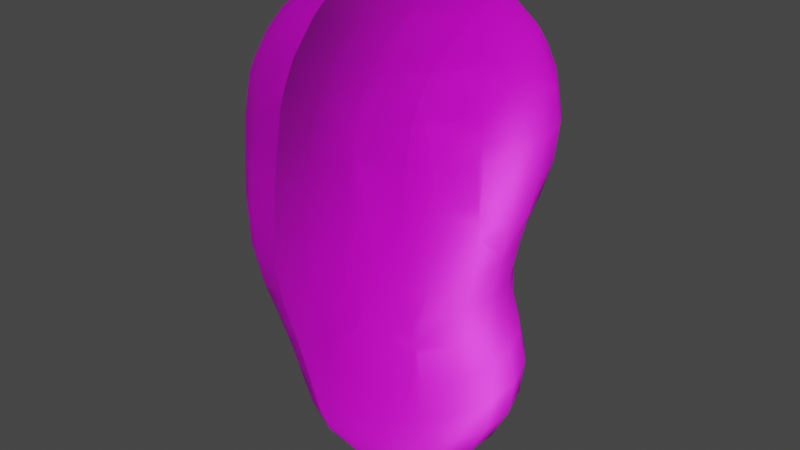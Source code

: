 # Source: 4.blend  (saved by Blender 2.93.20; exported with 4.5.12 LTS)
import bpy
from mathutils import Matrix  # noqa: F401  (used for matrix-valued properties, if any)

bpy.ops.wm.read_factory_settings(use_empty=True)
scene = bpy.context.scene
scene.name = 'Scene'

# ---- collections
col_collection = bpy.data.collections.new('Collection'); scene.collection.children.link(col_collection)

# ---- images (referenced by path relative to the original .blend; pixels are not part of the script)
import os
ASSET_DIR = os.environ.get("B2B_ASSET_DIR", "")  # directory of the original .blend (textures are referenced by path, not embedded)
HERE = os.path.dirname(os.path.abspath(__file__))  # packed textures are extracted next to this script under _unpacked/

def load_image(name, relpath, width, height, colorspace="sRGB"):
    """Load a texture the original file referenced (path relative to the .blend, or extracted next to this script)."""
    p = next((c for c in (os.path.join(HERE, relpath), os.path.join(ASSET_DIR, relpath)) if relpath and os.path.exists(c)), "")
    if p:
        img = bpy.data.images.load(p, check_existing=True)
        img.name = name
    else:  # same state as the original file: an image datablock whose file is absent (Cycles renders it pink)
        img = bpy.data.images.new(name, width, height)
        img.source = "FILE"
        img.filepath = "//" + (relpath or name)
    img.colorspace_settings.name = colorspace
    return img
img_material_001_normal_jpeg = load_image('Material.001_normal.jpeg', 'Material.001_normal.jpeg', 1024, 1024, 'sRGB')
img_material_001_metallic_jpeg = load_image('Material.001_metallic.jpeg', 'Material.001_metallic.jpeg', 1024, 1024, 'sRGB')
img_material_001_albedo_jpeg = load_image('Material.001_albedo.jpeg', 'Material.001_albedo.jpeg', 1024, 1024, 'sRGB')

# ---- materials (node trees are filled in below, after node groups)
mat_material_002 = bpy.data.materials.new('Material.002')
mat_material_002.use_transparent_shadow = False
mat_material_002.roughness = 0.5291

# ---- material node trees
mat_material_002.use_nodes = True; mat_material_002.node_tree.nodes.clear()
_N = mat_material_002.node_tree.nodes; _L = mat_material_002.node_tree.links
n0 = _N.new('ShaderNodeBsdfPrincipled'); n0.name = 'Principled BSDF'; n0.location = (10, 300)
n0.distribution = 'GGX'
n0.subsurface_method = 'BURLEY'
n0.inputs[2].default_value = 0.5291
n0.inputs[3].default_value = 1.45
n0.inputs[27].default_value = (0.0, 0.0, 0.0, 1.0)
n0.inputs[28].default_value = 1.0
n1 = _N.new('ShaderNodeNormalMap'); n1.name = 'Normal Map'; n1.location = (-300, -300)
n1.label = 'Normal/Map'
n2 = _N.new('ShaderNodeTexImage'); n2.name = 'Image Texture'; n2.location = (-600, -900)
n2.image = img_material_001_normal_jpeg
n3 = _N.new('ShaderNodeOutputMaterial'); n3.name = 'Material Output'; n3.location = (300, 300)
n4 = _N.new('ShaderNodeTexImage'); n4.name = 'Image Texture.001'; n4.location = (-738, 139)
n4.image = img_material_001_metallic_jpeg
n4.projection = 'SPHERE'
n5 = _N.new('ShaderNodeTexImage'); n5.name = 'Image Texture.002'; n5.location = (-618, 426)
n5.image = img_material_001_albedo_jpeg
n5.projection = 'SPHERE'
_L.new(n0.outputs[0], n3.inputs[0])
_L.new(n1.outputs[0], n0.inputs[5])
_L.new(n2.outputs[0], n1.inputs[1])
_L.new(n4.outputs[0], n0.inputs[1])
_L.new(n5.outputs[0], n0.inputs[0])
n3.is_active_output = True

# ---- world
world_world = bpy.data.worlds.new('World'); scene.world = world_world
world_world.use_nodes = True; world_world.node_tree.nodes.clear()
_N = world_world.node_tree.nodes; _L = world_world.node_tree.links
n0 = _N.new('ShaderNodeOutputWorld'); n0.name = 'World Output'; n0.location = (300, 300)
n1 = _N.new('ShaderNodeBackground'); n1.name = 'Background'; n1.location = (10, 300)
n1.inputs[0].default_value = (0.05088, 0.05088, 0.05088, 1.0)
_L.new(n1.outputs[0], n0.inputs[0])
n0.is_active_output = True
world_world.color = (0.05088, 0.05088, 0.05088)
world_world.use_sun_shadow = False
world_world.sun_shadow_jitter_overblur = 0.0

# ---- meshes
me_meshid0_name_001 = bpy.data.meshes.new('meshId0_name.001')
me_meshid0_name_001.from_pydata([(0.002247, 0.3671, -0.9373), (0.01878, 0.3671, -0.9204), (0.01878, 0.3469, -0.9373), (0.01878, 0.3883, -0.8923), (-0.02624, 0.389, -0.9373), (-0.02624, 0.4121, -0.906), (-0.01284, 0.4121, -0.8923), (-0.02624, 0.4191, -0.8923), (0.00846, 0.4121, -0.8473), (-0.02624, 0.4317, -0.8473), (0.007686, 0.4121, -0.8022), (-0.02624, 0.4312, -0.8022), (0.01878, 0.404, -0.8473), (0.01878, 0.4034, -0.8022), (-0.01582, 0.4121, -0.7572), (0.01878, 0.3862, -0.7572), (-0.02624, 0.4121, -0.7471), (-0.02624, 0.3855, -0.7122), (-0.001974, 0.3671, -0.7122), (0.01878, 0.3671, -0.7326), (-0.02624, 0.4174, -0.7572), (-0.07125, 0.4121, -0.7247), (-0.07125, 0.4307, -0.7572), (-0.07125, 0.4435, -0.8022), (-0.1163, 0.4435, -0.8022), (-0.1163, 0.4307, -0.7572), (-0.07125, 0.4439, -0.8473), (-0.1163, 0.4439, -0.8473), (-0.07125, 0.4322, -0.8923), (-0.1163, 0.4322, -0.8923), (-0.07125, 0.4121, -0.9283), (-0.1163, 0.4121, -0.9283), (-0.07125, 0.4052, -0.9373), (-0.1163, 0.4052, -0.9373), (-0.07125, 0.3671, -0.9714), (-0.1163, 0.3671, -0.9714), (-0.07125, 0.3479, -0.9823), (-0.1163, 0.3479, -0.9823), (-0.07125, 0.3221, -0.9925), (-0.1163, 0.3221, -0.9925), (-0.07125, 0.2771, -1.0), (-0.1163, 0.2771, -1.0), (-0.07125, 0.232, -0.9955), (-0.1163, 0.232, -0.9955), (-0.07125, 0.1952, -0.9823), (-0.1163, 0.1952, -0.9823), (-0.07125, 0.187, -0.9785), (-0.1163, 0.187, -0.9785), (-0.07125, 0.142, -0.9566), (-0.1163, 0.142, -0.9565), (-0.07125, 0.097, -0.9434), (-0.1163, 0.097, -0.9418), (-0.07125, 0.05199, -0.9433), (-0.1163, 0.05199, -0.9397), (-0.07125, 0.00698, -0.9543), (-0.1163, 0.00698, -0.9484), (-0.07125, -0.03803, -0.9635), (-0.1163, -0.03803, -0.9577), (-0.07125, -0.08304, -0.958), (-0.1163, -0.08304, -0.952), (-0.07125, -0.1249, -0.9373), (-0.1163, -0.1146, -0.9373), (-0.07125, -0.1281, -0.935), (-0.1163, -0.1281, -0.9276), (-0.07125, -0.1645, -0.8923), (-0.1163, -0.1579, -0.8923), (-0.07125, -0.1731, -0.8731), (-0.1163, -0.1731, -0.8512), (-0.07125, -0.1798, -0.8473), (-0.1163, -0.1739, -0.8473), (-0.07125, -0.1792, -0.8022), (-0.1163, -0.1733, -0.8022), (-0.07125, -0.1731, -0.7798), (-0.1163, -0.1731, -0.8014), (-0.07125, -0.1625, -0.7572), (-0.1163, -0.1558, -0.7572), (-0.07125, -0.1281, -0.7181), (-0.1163, -0.1281, -0.7255), (-0.07125, -0.1198, -0.7122), (-0.1163, -0.1087, -0.7122), (-0.07125, -0.08304, -0.695), (-0.1163, -0.08304, -0.7011), (-0.07125, -0.03803, -0.6843), (-0.1163, -0.03803, -0.689), (-0.07125, 0.00698, -0.6737), (-0.1163, 0.00698, -0.6767), (-0.07125, 0.03336, -0.6672), (-0.1163, 0.03988, -0.6672), (-0.07125, 0.05199, -0.662), (-0.1163, 0.05199, -0.6633), (-0.07125, 0.097, -0.6488), (-0.1163, 0.097, -0.6489), (-0.07125, 0.142, -0.6406), (-0.1163, 0.142, -0.6406), (-0.07125, 0.187, -0.6405), (-0.1163, 0.187, -0.6405), (-0.07125, 0.232, -0.6456), (-0.1163, 0.232, -0.6456), (-0.07125, 0.2771, -0.6519), (-0.1163, 0.2771, -0.6519), (-0.07125, 0.3221, -0.6605), (-0.1163, 0.3221, -0.6605), (-0.07125, 0.3401, -0.6672), (-0.1163, 0.3401, -0.6672), (-0.07125, 0.3671, -0.6816), (-0.1163, 0.3671, -0.6816), (-0.07125, 0.4022, -0.7122), (-0.1163, 0.4022, -0.7122), (-0.1163, 0.4121, -0.7247), (-0.1163, 0.4022, -0.7122), (-0.1163, 0.4121, -0.7247), (-0.1613, 0.4121, -0.7471), (-0.1613, 0.3855, -0.7122), (-0.1163, 0.4307, -0.7572), (-0.1613, 0.4174, -0.7572), (-0.1717, 0.4121, -0.7572), (-0.1613, 0.4312, -0.8022), (-0.1952, 0.4121, -0.8022), (-0.2063, 0.4034, -0.8022), (-0.2063, 0.3862, -0.7572), (-0.196, 0.4121, -0.8473), (-0.2063, 0.404, -0.8473), (-0.2389, 0.3671, -0.8473), (-0.2384, 0.3671, -0.8022), (-0.2513, 0.3448, -0.8473), (-0.2513, 0.3437, -0.8022), (-0.2248, 0.3671, -0.8923), (-0.2479, 0.3221, -0.8923), (-0.2513, 0.3221, -0.8833), (-0.2513, 0.3097, -0.8923), (-0.2194, 0.3221, -0.9373), (-0.2291, 0.2771, -0.9373), (-0.2513, 0.2771, -0.9023), (-0.2232, 0.232, -0.9373), (-0.251, 0.232, -0.8923), (-0.2513, 0.2337, -0.8923), (-0.2365, 0.187, -0.8923), (-0.2063, 0.195, -0.9373), (-0.2063, 0.187, -0.933), (-0.2187, 0.142, -0.8923), (-0.2063, 0.142, -0.9078), (-0.2063, 0.1155, -0.8923), (-0.1613, 0.1326, -0.9373), (-0.1613, 0.097, -0.9243), (-0.199, 0.097, -0.8923), (-0.1697, 0.142, -0.9373), (-0.1898, 0.05199, -0.8923), (-0.1613, 0.05199, -0.9188), (-0.2063, 0.097, -0.8828), (-0.2063, 0.05199, -0.8672), (-0.1916, 0.00698, -0.8923), (-0.2063, 0.00698, -0.8643), (-0.1968, -0.03803, -0.8923), (-0.2063, -0.03803, -0.8709), (-0.1905, -0.08304, -0.8923), (-0.2063, -0.08304, -0.8481), (-0.1629, -0.1281, -0.8923), (-0.1831, -0.1281, -0.8473), (-0.2063, -0.08353, -0.8473), (-0.1613, -0.08304, -0.9272), (-0.1613, -0.1281, -0.8943), (-0.1613, -0.1297, -0.8923), (-0.1824, -0.1281, -0.8022), (-0.2058, -0.08304, -0.8022), (-0.2063, -0.08304, -0.8054), (-0.2063, -0.0813, -0.8022), (-0.1884, -0.08304, -0.7572), (-0.1989, -0.03803, -0.7572), (-0.2063, -0.03803, -0.7749), (-0.2063, 0.00229, -0.7572), (-0.2168, 0.00698, -0.8022), (-0.2132, -0.03803, -0.8022), (-0.2072, 0.00698, -0.7572), (-0.2172, 0.05199, -0.7572), (-0.2233, 0.05199, -0.8022), (-0.2311, 0.097, -0.7572), (-0.2351, 0.097, -0.8022), (-0.2436, 0.142, -0.7572), (-0.2486, 0.142, -0.8022), (-0.2496, 0.187, -0.7572), (-0.2513, 0.187, -0.7637), (-0.2513, 0.1545, -0.8022), (-0.2513, 0.2112, -0.7572), (-0.2283, 0.187, -0.7122), (-0.2279, 0.232, -0.7122), (-0.2513, 0.232, -0.7541), (-0.2262, 0.2771, -0.7122), (-0.2513, 0.2771, -0.7508), (-0.2162, 0.3221, -0.7122), (-0.2463, 0.3221, -0.7572), (-0.2513, 0.3026, -0.7572), (-0.223, 0.3671, -0.7572), (-0.2063, 0.3413, -0.7122), (-0.2063, 0.3671, -0.7326), (-0.2063, 0.3221, -0.7024), (-0.1613, 0.3221, -0.6732), (-0.1613, 0.3671, -0.6964), (-0.1855, 0.3671, -0.7122), (-0.1613, 0.2972, -0.6672), (-0.2063, 0.2771, -0.6923), (-0.1674, 0.2771, -0.6672), (-0.1613, 0.2771, -0.6643), (-0.1778, 0.232, -0.6672), (-0.1613, 0.232, -0.6585), (-0.1841, 0.187, -0.6672), (-0.1613, 0.187, -0.654), (-0.1818, 0.142, -0.6672), (-0.1613, 0.142, -0.6549), (-0.1654, 0.097, -0.6672), (-0.1613, 0.097, -0.6647), (-0.1613, 0.09015, -0.6672), (-0.2063, 0.097, -0.7044), (-0.2063, 0.08306, -0.7122), (-0.1941, 0.05199, -0.7122), (-0.1613, 0.05199, -0.6818), (-0.2063, 0.05199, -0.731), (-0.1782, 0.00698, -0.7122), (-0.2063, 0.00698, -0.7552), (-0.1303, 0.05199, -0.6672), (-0.2118, 0.097, -0.7122), (-0.2063, 0.142, -0.6887), (-0.2063, 0.232, -0.6884), (-0.2063, 0.187, -0.6854), (-0.1453, 0.3221, -0.6672), (-0.2513, 0.3221, -0.7697), (-0.2596, 0.3221, -0.8022), (-0.267, 0.2771, -0.8022), (-0.2543, 0.2771, -0.7572), (-0.2635, 0.232, -0.8022), (-0.2527, 0.232, -0.7572), (-0.2675, 0.2771, -0.8473), (-0.2631, 0.232, -0.8473), (-0.2531, 0.187, -0.8473), (-0.2573, 0.187, -0.8022), (-0.2513, 0.1802, -0.8473), (-0.2513, 0.187, -0.8539), (-0.2513, 0.232, -0.8914), (-0.2558, 0.2771, -0.8923), (-0.26, 0.3221, -0.8473), (-0.2243, 0.142, -0.7122), (-0.241, 0.142, -0.8473), (-0.2255, 0.097, -0.8473), (-0.2151, 0.05199, -0.8473), (-0.2122, 0.00698, -0.8473), (-0.1613, -0.08304, -0.7259), (-0.1613, -0.03948, -0.7122), (-0.1618, -0.03803, -0.7122), (-0.1613, -0.1269, -0.7572), (-0.1613, -0.03803, -0.7118), (-0.1613, 0.00698, -0.6976), (-0.1416, -0.08304, -0.7122), (-0.2126, -0.03803, -0.8473), (-0.2065, -0.08304, -0.8473), (-0.1613, -0.1501, -0.8473), (-0.1613, -0.1493, -0.8022), (-0.1613, -0.1281, -0.7587), (-0.1186, -0.1731, -0.8473), (-0.1168, -0.1731, -0.8022), (-0.1613, -0.03803, -0.9342), (-0.1571, -0.03803, -0.9373), (-0.1474, -0.08304, -0.9373), (-0.1613, 0.00698, -0.9249), (-0.1324, 0.097, -0.9373), (-0.1237, 0.05199, -0.9373), (-0.1613, 0.142, -0.9421), (-0.2063, 0.232, -0.9545), (-0.1613, 0.2297, -0.9823), (-0.1613, 0.187, -0.9649), (-0.2017, 0.187, -0.9373), (-0.1627, 0.232, -0.9823), (-0.2063, 0.2771, -0.9604), (-0.1732, 0.2771, -0.9823), (-0.1613, 0.2771, -0.9879), (-0.1613, 0.232, -0.983), (-0.1613, 0.3136, -0.9823), (-0.2063, 0.3671, -0.9204), (-0.2063, 0.3469, -0.9373), (-0.2063, 0.3883, -0.8923), (-0.1613, 0.389, -0.9373), (-0.1898, 0.3671, -0.9373), (-0.1747, 0.4121, -0.8923), (-0.1613, 0.4121, -0.906), (-0.1613, 0.4191, -0.8923), (-0.1613, 0.4317, -0.8473), (-0.2063, 0.3221, -0.9506), (-0.1613, 0.3671, -0.9567), (-0.1613, 0.3221, -0.9799), (-0.02624, 0.3671, -0.6964), (-0.1163, 0.3671, -0.6816), (-0.02624, 0.3221, -0.6732), (-0.04225, 0.3221, -0.6672), (-0.02624, 0.2972, -0.6672), (0.01878, 0.2771, -0.6923), (0.01878, 0.3221, -0.7024), (-0.02012, 0.2771, -0.6672), (-0.009742, 0.232, -0.6672), (0.01878, 0.232, -0.6884), (-0.003406, 0.187, -0.6672), (0.01878, 0.187, -0.6854), (-0.005747, 0.142, -0.6672), (0.01878, 0.142, -0.6887), (-0.02132, 0.097, -0.6672), (0.01878, 0.097, -0.7023), (0.01878, 0.06525, -0.7122), (-0.02624, 0.0874, -0.6672), (-0.02624, 0.05199, -0.677), (0.01629, 0.05199, -0.7122), (0.009595, 0.00698, -0.7122), (-0.02624, 0.00698, -0.6869), (0.002604, -0.03803, -0.7122), (-0.02624, -0.03803, -0.6953), (-0.0116, -0.08304, -0.7122), (-0.02624, -0.08304, -0.7049), (-0.02624, -0.1007, -0.7122), (0.01878, -0.1143, -0.7572), (0.01878, -0.08304, -0.7359), (-0.02624, -0.1281, -0.7304), (0.006976, -0.1281, -0.7572), (-0.02624, -0.1514, -0.7572), (0.01878, -0.1398, -0.8022), (0.01878, -0.1281, -0.7748), (-0.02624, -0.1696, -0.8022), (-0.02624, -0.1702, -0.8473), (0.01878, -0.1406, -0.8473), (0.009789, -0.1281, -0.8923), (0.01878, -0.1281, -0.8782), (-0.02624, -0.1536, -0.8923), (0.01878, -0.1177, -0.8923), (0.05335, -0.08304, -0.8473), (0.02998, -0.1281, -0.8473), (0.0374, -0.08304, -0.8923), (0.04366, -0.03803, -0.8923), (0.05895, -0.03803, -0.8473), (0.01878, -0.03803, -0.9249), (0.01878, -0.08304, -0.9171), (0.01878, 0.00698, -0.9117), (0.03356, 0.00698, -0.8923), (-0.005688, -0.08304, -0.9373), (0.003987, -0.03803, -0.9373), (-0.02624, -0.03803, -0.954), (-0.02624, -0.08304, -0.9481), (-0.02624, 0.00698, -0.9439), (-0.01328, 0.00698, -0.9373), (-0.02624, 0.02525, -0.9373), (-0.02624, -0.1075, -0.9373), (0.05839, -0.03803, -0.8022), (0.05271, -0.08304, -0.8022), (0.05145, 0.00698, -0.8473), (0.05357, 0.00698, -0.8022), (0.04119, 0.00698, -0.7572), (0.04209, -0.03803, -0.7572), (0.04975, 0.05199, -0.8022), (0.04143, 0.05199, -0.7572), (0.05208, 0.097, -0.8022), (0.04677, 0.097, -0.7572), (0.06115, 0.142, -0.8022), (0.05606, 0.142, -0.7572), (0.06213, 0.187, -0.7572), (0.06379, 0.1545, -0.8022), (0.06379, 0.187, -0.7637), (0.06379, 0.2112, -0.7572), (0.04039, 0.232, -0.7122), (0.04084, 0.187, -0.7122), (0.06379, 0.232, -0.7541), (0.06379, 0.2771, -0.7508), (0.0387, 0.2771, -0.7122), (0.06514, 0.232, -0.7572), (0.06683, 0.2771, -0.7572), (0.06379, 0.3026, -0.7572), (0.07948, 0.2771, -0.8022), (0.07204, 0.3221, -0.8022), (0.06379, 0.3221, -0.7697), (0.06379, 0.3437, -0.8022), (0.07252, 0.3221, -0.8473), (0.06379, 0.3448, -0.8473), (0.06379, 0.3221, -0.8833), (0.06036, 0.3221, -0.8923), (0.0373, 0.3671, -0.8923), (0.0514, 0.3671, -0.8473), (0.06379, 0.3097, -0.8923), (0.04154, 0.2771, -0.9373), (0.03192, 0.3221, -0.9373), (0.06379, 0.2771, -0.9023), (0.06833, 0.2771, -0.8923), (0.06379, 0.2337, -0.8923), (0.07994, 0.2771, -0.8473), (0.07556, 0.232, -0.8473), (0.06379, 0.232, -0.8914), (0.06556, 0.187, -0.8473), (0.06379, 0.187, -0.8539), (0.06379, 0.1802, -0.8473), (0.06977, 0.187, -0.8022), (0.07598, 0.232, -0.8022), (0.04896, 0.187, -0.8923), (0.06344, 0.232, -0.8923), (0.01878, 0.187, -0.933), (0.01878, 0.195, -0.9373), (0.03573, 0.232, -0.9373), (0.01878, 0.232, -0.9545), (0.01878, 0.2771, -0.9604), (-0.02478, 0.232, -0.9823), (-0.01436, 0.2771, -0.9823), (0.01878, 0.3221, -0.9506), (-0.02624, 0.3136, -0.9823), (-0.02624, 0.3221, -0.9799), (-0.02624, 0.2771, -0.9879), (-0.03233, 0.3221, -0.9823), (-0.02624, 0.232, -0.983), (-0.02624, 0.2297, -0.9823), (0.01421, 0.187, -0.9373), (-0.02624, 0.187, -0.9649), (-0.01738, 0.142, -0.9373), (-0.02624, 0.142, -0.9423), (-0.02624, 0.1303, -0.9373), (0.01878, 0.142, -0.9081), (0.01878, 0.097, -0.893), (-0.02624, 0.097, -0.9295), (0.01878, 0.05199, -0.8947), (-0.02624, 0.05199, -0.9307), (0.01937, 0.097, -0.8923), (0.02071, 0.05199, -0.8923), (-0.04313, 0.05199, -0.9373), (-0.04543, 0.097, -0.9373), (0.03146, 0.142, -0.8923), (0.05362, 0.142, -0.8473), (0.0442, 0.097, -0.8473), (0.05085, 0.3671, -0.8022), (0.03546, 0.3671, -0.7572), (0.0588, 0.3221, -0.7572), (0.01878, 0.3413, -0.7122), (0.02869, 0.3221, -0.7122), (0.03677, 0.142, -0.7122), (0.02613, 0.097, -0.7122), (0.04375, 0.05199, -0.8473), (0.01878, 0.05199, -0.7154), (0.01878, 0.00698, -0.722), (0.03528, -0.08304, -0.7572), (0.02924, -0.1281, -0.8022), (0.01878, -0.03803, -0.7263), (-0.02624, -0.1281, -0.9227), (-0.03638, -0.1731, -0.8022), (-0.03457, -0.1731, -0.8473), (-0.02624, 0.097, -0.6642), (-0.04956, 0.05199, -0.6672), (-0.02624, 0.142, -0.6549), (-0.02624, 0.187, -0.654), (-0.02624, 0.232, -0.6585), (-0.02624, 0.2771, -0.6643), (-0.1163, 0.3401, -0.6672), (-0.1163, 0.3221, -0.6605), (-0.1163, 0.2771, -0.6519), (-0.1163, 0.232, -0.6456), (-0.1163, 0.187, -0.6405), (-0.1163, 0.142, -0.6406), (-0.1163, 0.097, -0.6489), (-0.1163, 0.05199, -0.6633), (-0.1163, 0.03988, -0.6672), (-0.1163, 0.00698, -0.6767), (-0.1163, -0.03803, -0.689), (-0.1163, -0.08304, -0.7011), (-0.1163, -0.1087, -0.7122), (-0.1601, -0.1281, -0.7572), (-0.1163, -0.1281, -0.7255), (-0.1163, -0.1558, -0.7572), (-0.1163, -0.1739, -0.8473), (-0.1163, -0.1731, -0.8512), (-0.1163, -0.1579, -0.8923), (-0.1163, -0.1281, -0.9276), (-0.1163, -0.08304, -0.952), (-0.1163, -0.1146, -0.9373), (-0.1163, -0.03803, -0.9577), (-0.1424, 0.00698, -0.9373), (-0.1163, 0.00698, -0.9484), (-0.1163, 0.05199, -0.9397), (-0.1163, 0.097, -0.9418), (-0.1163, 0.142, -0.9565), (-0.1163, 0.187, -0.9785), (-0.1163, 0.1952, -0.9823), (-0.1163, 0.232, -0.9955), (-0.1163, 0.2771, -1.0), (-0.1163, 0.3221, -0.9925), (-0.1552, 0.3221, -0.9823), (-0.1163, 0.3479, -0.9823), (-0.02624, 0.3671, -0.9567), (-0.1163, 0.3671, -0.9714), (-0.1163, 0.4052, -0.9373), (-0.1163, 0.4121, -0.9283), (-0.1163, 0.4322, -0.8923), (-0.1163, 0.4439, -0.8473), (-0.1163, 0.4435, -0.8022)], [], [(0, 1, 2), (4, 3, 1), (1, 0, 4), (4, 5, 6), (6, 3, 4), (6, 5, 7), (9, 8, 6), (6, 7, 9), (11, 10, 8), (8, 9, 11), (13, 12, 8), (8, 10, 13), (15, 13, 10), (10, 14, 15), (17, 15, 14), (14, 16, 17), (17, 18, 19), (19, 15, 17), (16, 14, 20), (22, 21, 16), (16, 20, 22), (22, 20, 11), (11, 23, 22), (25, 22, 23), (23, 24, 25), (24, 23, 26), (26, 27, 24), (27, 26, 28), (28, 29, 27), (29, 28, 30), (30, 31, 29), (33, 31, 30), (30, 32, 33), (33, 32, 34), (34, 35, 33), (37, 35, 34), (34, 36, 37), (37, 36, 38), (38, 39, 37), (41, 39, 38), (38, 40, 41), (43, 41, 40), (40, 42, 43), (45, 43, 42), (42, 44, 45), (45, 44, 46), (46, 47, 45), (49, 47, 46), (46, 48, 49), (51, 49, 48), (48, 50, 51), (53, 51, 50), (50, 52, 53), (55, 53, 52), (52, 54, 55), (57, 55, 54), (54, 56, 57), (59, 57, 56), (56, 58, 59), (61, 59, 58), (58, 60, 61), (61, 60, 62), (62, 63, 61), (65, 63, 62), (62, 64, 65), (65, 64, 66), (66, 67, 65), (69, 67, 66), (66, 68, 69), (71, 69, 68), (68, 70, 71), (71, 70, 72), (72, 73, 71), (75, 73, 72), (72, 74, 75), (75, 74, 76), (76, 77, 75), (79, 77, 76), (76, 78, 79), (79, 78, 80), (80, 81, 79), (81, 80, 82), (82, 83, 81), (83, 82, 84), (84, 85, 83), (87, 85, 84), (84, 86, 87), (87, 86, 88), (88, 89, 87), (89, 88, 90), (90, 91, 89), (91, 90, 92), (92, 93, 91), (93, 92, 94), (94, 95, 93), (95, 94, 96), (96, 97, 95), (97, 96, 98), (98, 99, 97), (99, 98, 100), (100, 101, 99), (103, 101, 100), (100, 102, 103), (103, 102, 104), (104, 105, 103), (107, 105, 104), (104, 106, 107), (107, 106, 21), (21, 108, 107), (112, 109, 110), (110, 111, 112), (114, 111, 110), (110, 113, 114), (115, 111, 114), (114, 116, 117), (117, 115, 114), (119, 115, 117), (117, 118, 119), (118, 117, 120), (120, 121, 118), (118, 121, 122), (122, 123, 118), (125, 123, 122), (122, 124, 125), (124, 126, 127), (127, 128, 124), (122, 126, 124), (128, 127, 129), (129, 130, 131), (131, 132, 129), (127, 130, 129), (135, 131, 133), (133, 134, 135), (132, 131, 135), (137, 136, 134), (134, 133, 137), (138, 136, 137), (140, 139, 136), (136, 138, 140), (139, 140, 141), (141, 142, 143), (143, 144, 141), (141, 140, 145), (145, 142, 141), (147, 146, 144), (144, 143, 147), (149, 148, 144), (144, 146, 149), (151, 149, 146), (146, 150, 151), (153, 151, 150), (150, 152, 153), (155, 153, 152), (152, 154, 155), (158, 154, 156), (156, 157, 158), (155, 154, 158), (160, 156, 154), (154, 159, 160), (156, 160, 161), (158, 162, 163), (163, 164, 158), (157, 162, 158), (164, 163, 165), (165, 166, 167), (167, 168, 165), (163, 166, 165), (168, 167, 169), (169, 170, 171), (171, 168, 169), (172, 170, 169), (172, 173, 174), (174, 170, 172), (173, 175, 176), (176, 174, 173), (175, 177, 178), (178, 176, 175), (181, 177, 179), (179, 180, 181), (178, 177, 181), (180, 179, 182), (182, 183, 184), (184, 185, 182), (179, 183, 182), (185, 184, 186), (186, 187, 185), (190, 186, 188), (188, 189, 190), (187, 186, 190), (192, 191, 189), (189, 188, 192), (193, 191, 192), (191, 193, 119), (188, 194, 192), (192, 195, 196), (196, 197, 192), (194, 195, 192), (197, 196, 112), (199, 198, 195), (195, 194, 199), (200, 198, 199), (200, 201, 198), (203, 201, 200), (200, 202, 203), (205, 203, 202), (202, 204, 205), (207, 205, 204), (204, 206, 207), (209, 207, 206), (206, 208, 209), (209, 208, 210), (212, 210, 208), (208, 211, 212), (212, 213, 214), (214, 210, 212), (215, 213, 212), (217, 216, 213), (213, 215, 217), (214, 218, 210), (211, 219, 212), (211, 208, 206), (206, 220, 211), (222, 204, 202), (202, 221, 222), (223, 195, 198), (197, 193, 192), (189, 224, 190), (190, 225, 226), (226, 227, 190), (224, 225, 190), (225, 224, 125), (229, 227, 226), (226, 228, 229), (228, 226, 230), (230, 231, 228), (233, 228, 231), (231, 232, 233), (181, 233, 232), (232, 234, 181), (232, 235, 234), (235, 232, 231), (231, 236, 235), (135, 231, 230), (230, 237, 135), (236, 231, 135), (226, 225, 238), (238, 230, 226), (227, 187, 190), (221, 199, 186), (186, 184, 221), (185, 187, 227), (227, 229, 185), (222, 221, 184), (184, 183, 222), (220, 222, 183), (183, 239, 220), (185, 229, 182), (182, 228, 233), (233, 180, 182), (229, 228, 182), (239, 183, 179), (179, 177, 239), (180, 233, 181), (176, 178, 240), (240, 241, 176), (219, 239, 177), (177, 175, 219), (174, 176, 241), (241, 242, 174), (212, 175, 173), (173, 215, 212), (219, 175, 212), (170, 174, 242), (242, 243, 170), (217, 215, 173), (173, 172, 217), (217, 172, 169), (245, 167, 166), (166, 244, 245), (246, 167, 245), (244, 166, 247), (248, 246, 245), (248, 249, 216), (216, 246, 248), (244, 250, 245), (168, 171, 165), (165, 251, 252), (252, 164, 165), (171, 251, 165), (254, 162, 157), (157, 253, 254), (255, 162, 254), (254, 253, 256), (256, 257, 254), (247, 163, 162), (162, 255, 247), (166, 163, 247), (164, 252, 158), (252, 155, 158), (159, 154, 152), (152, 258, 159), (159, 258, 259), (259, 260, 159), (155, 252, 251), (251, 153, 155), (258, 152, 150), (150, 261, 258), (151, 243, 242), (242, 149, 151), (149, 242, 241), (241, 148, 149), (147, 143, 262), (262, 263, 147), (145, 264, 142), (144, 148, 141), (262, 143, 142), (234, 136, 139), (139, 240, 234), (235, 136, 234), (133, 265, 137), (137, 266, 267), (267, 268, 137), (137, 265, 269), (269, 266, 137), (265, 270, 271), (271, 269, 265), (273, 269, 271), (271, 272, 273), (272, 271, 274), (269, 273, 266), (235, 236, 134), (134, 136, 235), (268, 138, 137), (265, 133, 131), (131, 270, 265), (134, 236, 135), (237, 132, 135), (132, 237, 129), (276, 127, 126), (126, 275, 276), (130, 127, 276), (275, 126, 277), (277, 278, 279), (279, 275, 277), (277, 280, 281), (281, 278, 277), (281, 280, 282), (283, 282, 280), (280, 120, 283), (284, 130, 276), (276, 285, 286), (286, 284, 276), (279, 285, 276), (275, 279, 276), (128, 238, 124), (125, 189, 191), (191, 123, 125), (224, 189, 125), (121, 277, 126), (126, 122, 121), (119, 118, 123), (123, 191, 119), (116, 283, 120), (120, 117, 116), (106, 104, 287), (287, 17, 106), (112, 196, 288), (288, 109, 112), (102, 289, 287), (287, 104, 102), (290, 289, 102), (289, 290, 291), (291, 292, 293), (293, 289, 291), (294, 292, 291), (296, 292, 294), (294, 295, 296), (298, 296, 295), (295, 297, 298), (300, 298, 297), (297, 299, 300), (302, 300, 299), (299, 301, 302), (304, 303, 302), (302, 301, 304), (304, 305, 306), (306, 303, 304), (308, 307, 306), (306, 305, 308), (310, 309, 307), (307, 308, 310), (312, 311, 309), (309, 310, 312), (311, 312, 313), (313, 314, 315), (315, 311, 313), (313, 316, 317), (317, 314, 313), (317, 316, 318), (318, 319, 320), (320, 317, 318), (321, 319, 318), (321, 322, 323), (323, 319, 321), (322, 324, 325), (325, 323, 322), (326, 324, 322), (325, 324, 327), (327, 328, 329), (329, 325, 327), (330, 328, 327), (328, 330, 331), (331, 332, 328), (334, 333, 331), (331, 330, 334), (333, 335, 336), (336, 331, 333), (334, 337, 338), (338, 333, 334), (340, 339, 338), (338, 337, 340), (339, 341, 342), (342, 338, 339), (342, 341, 343), (340, 337, 344), (346, 328, 332), (332, 345, 346), (345, 332, 347), (347, 348, 345), (350, 345, 348), (348, 349, 350), (349, 348, 351), (351, 352, 349), (352, 351, 353), (353, 354, 352), (354, 353, 355), (355, 356, 354), (358, 357, 356), (356, 355, 358), (359, 357, 358), (357, 359, 360), (360, 361, 362), (362, 357, 360), (363, 361, 360), (363, 364, 365), (365, 361, 363), (363, 366, 367), (367, 364, 363), (364, 367, 368), (368, 369, 370), (370, 371, 368), (367, 369, 368), (371, 370, 372), (372, 370, 373), (373, 374, 372), (373, 375, 374), (374, 376, 377), (377, 378, 374), (375, 376, 374), (376, 375, 379), (379, 380, 381), (381, 376, 379), (382, 380, 379), (383, 382, 379), (382, 383, 384), (384, 385, 386), (386, 387, 384), (383, 385, 384), (389, 387, 386), (386, 388, 389), (389, 388, 390), (358, 390, 388), (388, 391, 358), (391, 388, 386), (386, 392, 391), (389, 393, 394), (394, 387, 389), (396, 394, 393), (393, 395, 396), (397, 394, 396), (398, 397, 396), (398, 399, 380), (380, 397, 398), (398, 400, 401), (401, 399, 398), (403, 402, 399), (399, 401, 403), (404, 402, 403), (401, 405, 403), (406, 404, 403), (407, 405, 401), (401, 400, 407), (407, 400, 408), (408, 396, 409), (409, 410, 408), (408, 400, 398), (398, 396, 408), (412, 410, 409), (409, 411, 412), (412, 411, 413), (413, 414, 415), (415, 416, 413), (411, 414, 413), (418, 416, 415), (415, 417, 418), (417, 415, 419), (419, 420, 417), (418, 421, 422), (422, 416, 418), (421, 418, 343), (415, 414, 423), (423, 419, 415), (425, 419, 423), (423, 424, 425), (416, 422, 413), (414, 411, 409), (409, 395, 414), (392, 386, 385), (385, 369, 392), (387, 394, 384), (372, 374, 378), (378, 426, 372), (372, 427, 428), (428, 371, 372), (426, 427, 372), (429, 428, 427), (427, 19, 429), (430, 428, 429), (293, 430, 429), (371, 428, 368), (366, 392, 369), (369, 367, 366), (366, 363, 360), (360, 391, 392), (392, 366, 360), (359, 391, 360), (391, 359, 358), (353, 425, 424), (424, 355, 353), (432, 354, 356), (356, 431, 432), (351, 433, 425), (425, 353, 351), (435, 349, 352), (352, 434, 435), (436, 346, 345), (345, 350, 436), (314, 437, 346), (346, 436, 314), (320, 437, 314), (315, 436, 350), (350, 438, 315), (334, 330, 327), (437, 329, 328), (328, 346, 437), (439, 324, 326), (319, 323, 329), (329, 437, 319), (321, 440, 441), (441, 322, 321), (437, 320, 319), (436, 315, 314), (315, 438, 309), (309, 311, 315), (438, 435, 307), (307, 309, 438), (435, 434, 306), (306, 307, 435), (301, 442, 304), (432, 302, 303), (443, 305, 304), (442, 301, 299), (299, 444, 442), (302, 432, 431), (431, 300, 302), (444, 299, 297), (297, 445, 444), (445, 297, 295), (295, 446, 445), (298, 362, 361), (361, 296, 298), (446, 295, 294), (294, 447, 446), (447, 294, 291), (292, 365, 430), (430, 293, 292), (289, 429, 18), (18, 287, 289), (293, 429, 289), (195, 448, 288), (288, 196, 195), (223, 448, 195), (100, 290, 102), (223, 449, 448), (198, 450, 449), (449, 223, 198), (201, 450, 198), (96, 446, 447), (447, 98, 96), (203, 451, 450), (450, 201, 203), (94, 445, 446), (446, 96, 94), (205, 452, 451), (451, 203, 205), (207, 453, 452), (452, 205, 207), (90, 442, 444), (444, 92, 90), (209, 454, 453), (453, 207, 209), (210, 455, 454), (454, 209, 210), (218, 455, 210), (443, 88, 86), (455, 218, 456), (249, 456, 218), (218, 214, 249), (457, 456, 249), (248, 458, 457), (457, 249, 248), (80, 312, 310), (310, 82, 80), (245, 459, 458), (458, 248, 245), (250, 459, 245), (78, 313, 312), (312, 80, 78), (459, 250, 460), (78, 76, 316), (316, 313, 78), (247, 460, 250), (250, 244, 247), (247, 461, 462), (462, 460, 247), (462, 461, 463), (74, 440, 321), (321, 318, 74), (72, 440, 74), (254, 463, 461), (461, 255, 254), (254, 257, 73), (73, 463, 254), (440, 72, 70), (73, 257, 71), (70, 68, 441), (441, 440, 70), (71, 257, 256), (256, 464, 71), (256, 465, 464), (64, 322, 441), (441, 66, 64), (326, 322, 64), (253, 466, 465), (465, 256, 253), (161, 466, 253), (64, 62, 439), (439, 326, 64), (161, 160, 467), (467, 466, 161), (60, 58, 340), (340, 344, 60), (260, 468, 469), (58, 56, 339), (339, 340, 58), (468, 260, 259), (259, 470, 468), (470, 259, 471), (471, 472, 470), (54, 421, 343), (343, 341, 54), (52, 421, 54), (472, 471, 263), (263, 473, 472), (473, 263, 262), (262, 474, 473), (50, 412, 413), (413, 422, 50), (48, 412, 50), (142, 475, 474), (474, 262, 142), (264, 475, 142), (264, 267, 476), (476, 475, 264), (44, 408, 410), (410, 46, 44), (266, 477, 476), (476, 267, 266), (44, 42, 407), (407, 408, 44), (266, 273, 478), (478, 477, 266), (42, 40, 405), (405, 407, 42), (273, 272, 479), (479, 478, 273), (274, 480, 479), (479, 272, 274), (481, 480, 274), (286, 481, 274), (480, 481, 482), (36, 483, 404), (404, 406, 36), (34, 483, 36), (286, 484, 482), (482, 481, 286), (285, 484, 286), (278, 485, 484), (484, 285, 278), (278, 281, 486), (486, 485, 278), (282, 487, 486), (486, 281, 282), (283, 488, 487), (487, 282, 283), (116, 489, 488), (488, 283, 116), (114, 113, 489), (489, 116, 114), (25, 108, 21), (21, 22, 25), (19, 18, 429), (287, 18, 17), (15, 427, 426), (426, 13, 15), (13, 426, 378), (378, 12, 13), (20, 14, 10), (10, 11, 20), (23, 11, 9), (9, 26, 23), (28, 7, 5), (5, 30, 28), (0, 483, 4), (12, 3, 6), (6, 8, 12), (377, 1, 3), (32, 30, 5), (5, 4, 32), (404, 0, 2), (2, 402, 404), (483, 0, 404), (381, 402, 2), (2, 377, 376), (376, 381, 2), (1, 377, 2), (399, 402, 381), (381, 380, 399), (395, 409, 396), (12, 378, 377), (377, 3, 12), (379, 373, 385), (385, 383, 379), (375, 373, 379), (390, 423, 393), (393, 389, 390), (424, 423, 390), (19, 427, 15), (368, 430, 365), (365, 364, 368), (428, 430, 368), (431, 356, 357), (357, 362, 431), (32, 4, 483), (483, 34, 32), (40, 406, 403), (403, 405, 40), (38, 406, 40), (26, 9, 7), (7, 28, 26), (106, 17, 16), (16, 21, 106), (88, 304, 442), (442, 90, 88), (443, 304, 88), (285, 279, 278), (270, 286, 274), (274, 271, 270), (284, 286, 270), (264, 145, 268), (268, 267, 264), (121, 120, 280), (280, 277, 121), (129, 230, 238), (238, 128, 129), (237, 230, 129), (119, 112, 111), (111, 115, 119), (119, 193, 197), (197, 112, 119), (199, 194, 188), (188, 186, 199), (384, 397, 380), (380, 382, 384), (394, 397, 384), (414, 395, 393), (393, 423, 414), (335, 417, 420), (420, 336, 335), (347, 336, 420), (420, 433, 347), (369, 385, 373), (373, 370, 369), (358, 355, 424), (424, 390, 358), (348, 347, 433), (433, 351, 348), (296, 361, 365), (365, 292, 296), (300, 431, 362), (362, 298, 300), (306, 434, 303), (406, 38, 36), (48, 46, 410), (410, 412, 48), (98, 291, 290), (290, 100, 98), (447, 291, 98), (86, 308, 305), (305, 443, 86), (84, 308, 86), (270, 131, 130), (130, 284, 270), (140, 138, 268), (268, 145, 140), (261, 150, 146), (146, 147, 261), (125, 124, 238), (238, 225, 125), (181, 234, 240), (240, 178, 181), (171, 170, 243), (243, 251, 171), (221, 202, 200), (200, 199, 221), (220, 206, 204), (204, 222, 220), (249, 214, 213), (213, 216, 249), (343, 417, 335), (335, 342, 343), (418, 417, 343), (333, 338, 342), (342, 335, 333), (344, 327, 324), (324, 439, 344), (344, 337, 334), (334, 327, 344), (433, 420, 419), (419, 425, 433), (332, 331, 336), (336, 347, 332), (325, 329, 323), (303, 352, 354), (354, 432, 303), (434, 352, 303), (438, 350, 349), (349, 435, 438), (317, 320, 314), (52, 50, 422), (422, 421, 52), (56, 54, 341), (341, 339, 56), (60, 344, 439), (439, 62, 60), (66, 441, 68), (92, 444, 445), (445, 94, 92), (82, 310, 308), (308, 84, 82), (74, 318, 316), (316, 76, 74), (261, 147, 263), (263, 471, 261), (258, 261, 471), (471, 259, 258), (160, 260, 469), (469, 467, 160), (159, 260, 160), (141, 241, 240), (240, 139, 141), (148, 241, 141), (153, 251, 243), (243, 151, 153), (253, 157, 156), (156, 161, 253), (211, 220, 239), (239, 219, 211), (169, 246, 216), (216, 217, 169), (167, 246, 169), (255, 461, 247)])
me_meshid0_name_001.polygons.foreach_set('use_smooth', [True] * 892)
_uv = me_meshid0_name_001.uv_layers.new(name='meshId0-tex0')
_uv.uv.foreach_set('vector', [0.8185, 0.06607, 0.8258, 0.06918, 0.8195, 0.07477, 0.8159, 0.05351, 0.8357, 0.06323, 0.8258, 0.06918, 0.8258, 0.06918, 0.8185, 0.06607, 0.8159, 0.05351, 0.8159, 0.05351, 0.8284, 0.04671, 0.8345, 0.05, 0.8345, 0.05, 0.8357, 0.06323, 0.8159, 0.05351, 0.8345, 0.05, 0.8284, 0.04671, 0.8338, 0.04463, 0.8505, 0.04099, 0.8507, 0.0552, 0.8345, 0.05, 0.8345, 0.05, 0.8338, 0.04463, 0.8505, 0.04099, 0.8672, 0.04194, 0.8658, 0.05568, 0.8507, 0.0552, 0.8507, 0.0552, 0.8505, 0.04099, 0.8672, 0.04194, 0.8653, 0.06038, 0.8507, 0.05956, 0.8507, 0.0552, 0.8507, 0.0552, 0.8658, 0.05568, 0.8653, 0.06038, 0.8802, 0.06602, 0.8653, 0.06038, 0.8658, 0.05568, 0.8658, 0.05568, 0.883, 0.05134, 0.8802, 0.06602, 0.9015, 0.05843, 0.8802, 0.06602, 0.883, 0.05134, 0.883, 0.05134, 0.8879, 0.04899, 0.9015, 0.05843, 0.9015, 0.05843, 0.8983, 0.0692, 0.8887, 0.07231, 0.8887, 0.07231, 0.8802, 0.06602, 0.9015, 0.05843, 0.8879, 0.04899, 0.883, 0.05134, 0.8838, 0.04711, 0.8893, 0.02879, 0.9042, 0.03632, 0.8879, 0.04899, 0.8879, 0.04899, 0.8838, 0.04711, 0.8893, 0.02879, 0.8893, 0.02879, 0.8838, 0.04711, 0.8672, 0.04194, 0.8672, 0.04194, 0.8694, 0.02312, 0.8893, 0.02879, 0.8983, 0.007123, 0.8893, 0.02879, 0.8694, 0.02312, 0.8694, 0.02312, 0.8725, 0.000563, 0.8983, 0.007123, 0.8725, 0.000563, 0.8694, 0.02312, 0.8497, 0.02248, 0.8497, 0.02248, 0.8476, 0.000225, 0.8725, 0.000563, 0.8476, 0.000225, 0.8497, 0.02248, 0.8298, 0.02629, 0.8298, 0.02629, 0.8229, 0.005553, 0.8476, 0.000225, 0.8229, 0.005553, 0.8298, 0.02629, 0.8134, 0.03321, 0.8134, 0.03321, 0.8029, 0.01486, 0.8229, 0.005553, 0.798, 0.01771, 0.8029, 0.01486, 0.8134, 0.03321, 0.8134, 0.03321, 0.8093, 0.03576, 0.798, 0.01771, 0.798, 0.01771, 0.8093, 0.03576, 0.7922, 0.0495, 0.7922, 0.0495, 0.7772, 0.03475, 0.798, 0.01771, 0.7695, 0.04301, 0.7772, 0.03475, 0.7922, 0.0495, 0.7922, 0.0495, 0.7858, 0.05651, 0.7695, 0.04301, 0.7695, 0.04301, 0.7858, 0.05651, 0.7789, 0.0662, 0.7789, 0.0662, 0.7612, 0.05476, 0.7695, 0.04301, 0.75, 0.07589, 0.7612, 0.05476, 0.7789, 0.0662, 0.7789, 0.0662, 0.7703, 0.08396, 0.75, 0.07589, 0.743, 0.09923, 0.75, 0.07589, 0.7703, 0.08396, 0.7703, 0.08396, 0.7651, 0.1035, 0.743, 0.09923, 0.7405, 0.1204, 0.743, 0.09923, 0.7651, 0.1035, 0.7651, 0.1035, 0.7633, 0.1215, 0.7405, 0.1204, 0.7405, 0.1204, 0.7633, 0.1215, 0.7632, 0.1258, 0.7632, 0.1258, 0.7403, 0.1251, 0.7405, 0.1204, 0.7412, 0.152, 0.7403, 0.1251, 0.7632, 0.1258, 0.7632, 0.1258, 0.7646, 0.1505, 0.7412, 0.152, 0.7436, 0.1772, 0.7412, 0.152, 0.7646, 0.1505, 0.7646, 0.1505, 0.7672, 0.1744, 0.7436, 0.1772, 0.7468, 0.2011, 0.7436, 0.1772, 0.7672, 0.1744, 0.7672, 0.1744, 0.77, 0.1975, 0.7468, 0.2011, 0.7515, 0.2253, 0.7468, 0.2011, 0.77, 0.1975, 0.77, 0.1975, 0.7738, 0.2199, 0.7515, 0.2253, 0.7596, 0.2494, 0.7515, 0.2253, 0.7738, 0.2199, 0.7738, 0.2199, 0.7805, 0.2398, 0.7596, 0.2494, 0.773, 0.2705, 0.7596, 0.2494, 0.7805, 0.2398, 0.7805, 0.2398, 0.7897, 0.2567, 0.773, 0.2705, 0.7854, 0.2849, 0.773, 0.2705, 0.7897, 0.2567, 0.7897, 0.2567, 0.8027, 0.2711, 0.7854, 0.2849, 0.7854, 0.2849, 0.8027, 0.2711, 0.8039, 0.2721, 0.8039, 0.2721, 0.7923, 0.2904, 0.7854, 0.2849, 0.8142, 0.3021, 0.7923, 0.2904, 0.8039, 0.2721, 0.8039, 0.2721, 0.8232, 0.2837, 0.8142, 0.3021, 0.8142, 0.3021, 0.8232, 0.2837, 0.831, 0.2862, 0.831, 0.2862, 0.8366, 0.3087, 0.8142, 0.3021, 0.8385, 0.3089, 0.8366, 0.3087, 0.831, 0.2862, 0.831, 0.2862, 0.8415, 0.2881, 0.8385, 0.3089, 0.8619, 0.3086, 0.8385, 0.3089, 0.8415, 0.2881, 0.8415, 0.2881, 0.8592, 0.2884, 0.8619, 0.3086, 0.8619, 0.3086, 0.8592, 0.2884, 0.8685, 0.287, 0.8685, 0.287, 0.8623, 0.3086, 0.8619, 0.3086, 0.8863, 0.303, 0.8623, 0.3086, 0.8685, 0.287, 0.8685, 0.287, 0.878, 0.2842, 0.8863, 0.303, 0.8863, 0.303, 0.878, 0.2842, 0.8965, 0.2743, 0.8965, 0.2743, 0.9068, 0.2936, 0.8863, 0.303, 0.9171, 0.2862, 0.9068, 0.2936, 0.8965, 0.2743, 0.8965, 0.2743, 0.9, 0.2719, 0.9171, 0.2862, 0.9171, 0.2862, 0.9, 0.2719, 0.9126, 0.2597, 0.9126, 0.2597, 0.9278, 0.2757, 0.9171, 0.2862, 0.9278, 0.2757, 0.9126, 0.2597, 0.9249, 0.2428, 0.9249, 0.2428, 0.9438, 0.256, 0.9278, 0.2757, 0.9438, 0.256, 0.9249, 0.2428, 0.9352, 0.2232, 0.9352, 0.2232, 0.9564, 0.2336, 0.9438, 0.256, 0.9635, 0.2161, 0.9564, 0.2336, 0.9352, 0.2232, 0.9352, 0.2232, 0.9405, 0.211, 0.9635, 0.2161, 0.9635, 0.2161, 0.9405, 0.211, 0.9438, 0.2019, 0.9438, 0.2019, 0.9657, 0.2097, 0.9635, 0.2161, 0.9657, 0.2097, 0.9438, 0.2019, 0.9501, 0.1797, 0.9501, 0.1797, 0.9731, 0.1849, 0.9657, 0.2097, 0.9731, 0.1849, 0.9501, 0.1797, 0.9535, 0.1577, 0.9535, 0.1577, 0.9774, 0.1597, 0.9731, 0.1849, 0.9774, 0.1597, 0.9535, 0.1577, 0.9539, 0.1359, 0.9539, 0.1359, 0.9774, 0.1345, 0.9774, 0.1597, 0.9774, 0.1345, 0.9539, 0.1359, 0.9512, 0.1142, 0.9512, 0.1142, 0.9741, 0.1097, 0.9774, 0.1345, 0.9741, 0.1097, 0.9512, 0.1142, 0.9459, 0.09333, 0.9459, 0.09333, 0.9675, 0.08557, 0.9741, 0.1097, 0.9675, 0.08557, 0.9459, 0.09333, 0.9376, 0.07364, 0.9376, 0.07364, 0.957, 0.06274, 0.9675, 0.08557, 0.9518, 0.05386, 0.957, 0.06274, 0.9376, 0.07364, 0.9376, 0.07364, 0.9331, 0.06599, 0.9518, 0.05386, 0.9518, 0.05386, 0.9331, 0.06599, 0.925, 0.05499, 0.925, 0.05499, 0.9418, 0.04076, 0.9518, 0.05386, 0.9237, 0.02274, 0.9418, 0.04076, 0.925, 0.05499, 0.925, 0.05499, 0.9099, 0.0406, 0.9237, 0.02274, 0.9237, 0.02274, 0.9099, 0.0406, 0.9042, 0.03632, 0.9042, 0.03632, 0.9167, 0.01781, 0.9237, 0.02274, 0.9375, 0.4683, 0.9476, 0.4797, 0.9444, 0.484, 0.9444, 0.484, 0.9294, 0.4782, 0.9375, 0.4683, 0.9268, 0.4805, 0.9294, 0.4782, 0.9444, 0.484, 0.9444, 0.484, 0.9349, 0.4931, 0.9268, 0.4805, 0.9253, 0.4775, 0.9294, 0.4782, 0.9268, 0.4805, 0.9268, 0.4805, 0.9155, 0.4878, 0.9117, 0.4778, 0.9117, 0.4778, 0.9253, 0.4775, 0.9268, 0.4805, 0.9202, 0.4673, 0.9253, 0.4775, 0.9117, 0.4778, 0.9117, 0.4778, 0.9104, 0.4744, 0.9202, 0.4673, 0.9104, 0.4744, 0.9117, 0.4778, 0.9005, 0.4811, 0.9005, 0.4811, 0.8997, 0.4779, 0.9104, 0.4744, 0.9104, 0.4744, 0.8997, 0.4779, 0.8965, 0.4666, 0.8965, 0.4666, 0.9065, 0.4634, 0.9104, 0.4744, 0.9045, 0.4575, 0.9065, 0.4634, 0.8965, 0.4666, 0.8965, 0.4666, 0.8948, 0.4609, 0.9045, 0.4575, 0.8948, 0.4609, 0.8864, 0.4711, 0.8833, 0.4597, 0.8833, 0.4597, 0.8853, 0.4588, 0.8948, 0.4609, 0.8965, 0.4666, 0.8864, 0.4711, 0.8948, 0.4609, 0.8853, 0.4588, 0.8833, 0.4597, 0.8824, 0.4569, 0.8824, 0.4569, 0.8721, 0.4654, 0.8683, 0.4548, 0.8683, 0.4548, 0.8774, 0.4507, 0.8824, 0.4569, 0.8833, 0.4597, 0.8721, 0.4654, 0.8824, 0.4569, 0.8754, 0.4403, 0.8683, 0.4548, 0.8629, 0.4448, 0.8629, 0.4448, 0.8752, 0.4399, 0.8754, 0.4403, 0.8774, 0.4507, 0.8683, 0.4548, 0.8754, 0.4403, 0.8562, 0.4361, 0.8695, 0.429, 0.8752, 0.4399, 0.8752, 0.4399, 0.8629, 0.4448, 0.8562, 0.4361, 0.8563, 0.4336, 0.8695, 0.429, 0.8562, 0.4361, 0.8573, 0.4186, 0.863, 0.4171, 0.8695, 0.429, 0.8695, 0.429, 0.8563, 0.4336, 0.8573, 0.4186, 0.863, 0.4171, 0.8573, 0.4186, 0.8586, 0.4093, 0.8586, 0.4093, 0.8403, 0.4192, 0.8401, 0.4068, 0.8401, 0.4068, 0.856, 0.4037, 0.8586, 0.4093, 0.8586, 0.4093, 0.8573, 0.4186, 0.8433, 0.422, 0.8433, 0.422, 0.8403, 0.4192, 0.8586, 0.4093, 0.8387, 0.3917, 0.8514, 0.3896, 0.856, 0.4037, 0.856, 0.4037, 0.8401, 0.4068, 0.8387, 0.3917, 0.8608, 0.3879, 0.8597, 0.4029, 0.856, 0.4037, 0.856, 0.4037, 0.8514, 0.3896, 0.8608, 0.3879, 0.8591, 0.374, 0.8608, 0.3879, 0.8514, 0.3896, 0.8514, 0.3896, 0.8495, 0.3755, 0.8591, 0.374, 0.8552, 0.3614, 0.8591, 0.374, 0.8495, 0.3755, 0.8495, 0.3755, 0.8486, 0.3621, 0.8552, 0.3614, 0.8589, 0.3479, 0.8552, 0.3614, 0.8486, 0.3621, 0.8486, 0.3621, 0.8468, 0.3495, 0.8589, 0.3479, 0.8591, 0.3476, 0.8468, 0.3495, 0.8421, 0.3357, 0.8421, 0.3357, 0.8555, 0.3349, 0.8591, 0.3476, 0.8589, 0.3479, 0.8468, 0.3495, 0.8591, 0.3476, 0.8413, 0.3356, 0.8421, 0.3357, 0.8468, 0.3495, 0.8468, 0.3495, 0.8341, 0.3499, 0.8413, 0.3356, 0.8421, 0.3357, 0.8413, 0.3356, 0.8418, 0.335, 0.8591, 0.3476, 0.8669, 0.3318, 0.8701, 0.3449, 0.8701, 0.3449, 0.8692, 0.3453, 0.8591, 0.3476, 0.8555, 0.3349, 0.8669, 0.3318, 0.8591, 0.3476, 0.8692, 0.3453, 0.8701, 0.3449, 0.8702, 0.3455, 0.8702, 0.3455, 0.8828, 0.3396, 0.8869, 0.3524, 0.8869, 0.3524, 0.8817, 0.3545, 0.8702, 0.3455, 0.8701, 0.3449, 0.8828, 0.3396, 0.8702, 0.3455, 0.8817, 0.3545, 0.8869, 0.3524, 0.8906, 0.3641, 0.8906, 0.3641, 0.8776, 0.3698, 0.874, 0.3571, 0.874, 0.3571, 0.8817, 0.3545, 0.8906, 0.3641, 0.891, 0.3655, 0.8776, 0.3698, 0.8906, 0.3641, 0.891, 0.3655, 0.8946, 0.3791, 0.8812, 0.383, 0.8812, 0.383, 0.8776, 0.3698, 0.891, 0.3655, 0.8946, 0.3791, 0.8978, 0.3927, 0.8851, 0.3965, 0.8851, 0.3965, 0.8812, 0.383, 0.8946, 0.3791, 0.8978, 0.3927, 0.901, 0.4056, 0.8891, 0.4093, 0.8891, 0.4093, 0.8851, 0.3965, 0.8978, 0.3927, 0.8902, 0.4127, 0.901, 0.4056, 0.9043, 0.4174, 0.9043, 0.4174, 0.9026, 0.4179, 0.8902, 0.4127, 0.8891, 0.4093, 0.901, 0.4056, 0.8902, 0.4127, 0.9026, 0.4179, 0.9043, 0.4174, 0.9061, 0.4235, 0.9061, 0.4235, 0.9171, 0.4134, 0.9205, 0.4251, 0.9205, 0.4251, 0.9083, 0.4285, 0.9061, 0.4235, 0.9043, 0.4174, 0.9171, 0.4134, 0.9061, 0.4235, 0.9083, 0.4285, 0.9205, 0.4251, 0.9233, 0.4367, 0.9233, 0.4367, 0.912, 0.4391, 0.9083, 0.4285, 0.912, 0.4454, 0.9233, 0.4367, 0.9266, 0.4481, 0.9266, 0.4481, 0.9134, 0.4501, 0.912, 0.4454, 0.912, 0.4391, 0.9233, 0.4367, 0.912, 0.4454, 0.9288, 0.4533, 0.9177, 0.4614, 0.9134, 0.4501, 0.9134, 0.4501, 0.9266, 0.4481, 0.9288, 0.4533, 0.9251, 0.4609, 0.9177, 0.4614, 0.9288, 0.4533, 0.9177, 0.4614, 0.9251, 0.4609, 0.9202, 0.4673, 0.9266, 0.4481, 0.9302, 0.4478, 0.9288, 0.4533, 0.9288, 0.4533, 0.9452, 0.4477, 0.9408, 0.4619, 0.9408, 0.4619, 0.9327, 0.4611, 0.9288, 0.4533, 0.9302, 0.4478, 0.9452, 0.4477, 0.9288, 0.4533, 0.9327, 0.4611, 0.9408, 0.4619, 0.9375, 0.4683, 0.9307, 0.4355, 0.9461, 0.44, 0.9452, 0.4477, 0.9452, 0.4477, 0.9302, 0.4478, 0.9307, 0.4355, 0.9439, 0.434, 0.9461, 0.44, 0.9307, 0.4355, 0.9439, 0.434, 0.9459, 0.4338, 0.9461, 0.44, 0.9447, 0.4199, 0.9459, 0.4338, 0.9439, 0.434, 0.9439, 0.434, 0.9391, 0.421, 0.9447, 0.4199, 0.9421, 0.4062, 0.9447, 0.4199, 0.9391, 0.421, 0.9391, 0.421, 0.9344, 0.4084, 0.9421, 0.4062, 0.9376, 0.393, 0.9421, 0.4062, 0.9344, 0.4084, 0.9344, 0.4084, 0.9308, 0.3955, 0.9376, 0.393, 0.931, 0.3805, 0.9376, 0.393, 0.9308, 0.3955, 0.9308, 0.3955, 0.9296, 0.381, 0.931, 0.3805, 0.931, 0.3805, 0.9296, 0.381, 0.9297, 0.3785, 0.9108, 0.3838, 0.9297, 0.3785, 0.9296, 0.381, 0.9296, 0.381, 0.9141, 0.3873, 0.9108, 0.3838, 0.9108, 0.3838, 0.9092, 0.3737, 0.9221, 0.368, 0.9221, 0.368, 0.9297, 0.3785, 0.9108, 0.3838, 0.9027, 0.3763, 0.9092, 0.3737, 0.9108, 0.3838, 0.8916, 0.3652, 0.9063, 0.3591, 0.9092, 0.3737, 0.9092, 0.3737, 0.9027, 0.3763, 0.8916, 0.3652, 0.9221, 0.368, 0.9319, 0.3628, 0.9297, 0.3785, 0.9141, 0.3873, 0.9114, 0.3882, 0.9108, 0.3838, 0.9141, 0.3873, 0.9296, 0.381, 0.9308, 0.3955, 0.9308, 0.3955, 0.9218, 0.3987, 0.9141, 0.3873, 0.9264, 0.4107, 0.9344, 0.4084, 0.9391, 0.421, 0.9391, 0.421, 0.929, 0.4231, 0.9264, 0.4107, 0.9505, 0.448, 0.9452, 0.4477, 0.9461, 0.44, 0.9327, 0.4611, 0.9251, 0.4609, 0.9288, 0.4533, 0.9134, 0.4501, 0.9103, 0.4506, 0.912, 0.4454, 0.912, 0.4454, 0.9028, 0.4525, 0.8996, 0.4425, 0.8996, 0.4425, 0.9103, 0.4395, 0.912, 0.4454, 0.9103, 0.4506, 0.9028, 0.4525, 0.912, 0.4454, 0.9028, 0.4525, 0.9103, 0.4506, 0.9045, 0.4575, 0.9075, 0.4287, 0.9103, 0.4395, 0.8996, 0.4425, 0.8996, 0.4425, 0.8964, 0.4321, 0.9075, 0.4287, 0.8964, 0.4321, 0.8996, 0.4425, 0.8898, 0.4458, 0.8898, 0.4458, 0.886, 0.4357, 0.8964, 0.4321, 0.8928, 0.4211, 0.8964, 0.4321, 0.886, 0.4357, 0.886, 0.4357, 0.8816, 0.4249, 0.8928, 0.4211, 0.8902, 0.4127, 0.8928, 0.4211, 0.8816, 0.4249, 0.8816, 0.4249, 0.8809, 0.4232, 0.8902, 0.4127, 0.8816, 0.4249, 0.8799, 0.4255, 0.8809, 0.4232, 0.8799, 0.4255, 0.8816, 0.4249, 0.886, 0.4357, 0.886, 0.4357, 0.8754, 0.4398, 0.8799, 0.4255, 0.8754, 0.4403, 0.886, 0.4357, 0.8898, 0.4458, 0.8898, 0.4458, 0.8798, 0.4497, 0.8754, 0.4403, 0.8754, 0.4398, 0.886, 0.4357, 0.8754, 0.4403, 0.8996, 0.4425, 0.9028, 0.4525, 0.8931, 0.4556, 0.8931, 0.4556, 0.8898, 0.4458, 0.8996, 0.4425, 0.9103, 0.4395, 0.912, 0.4391, 0.912, 0.4454, 0.929, 0.4231, 0.9307, 0.4355, 0.9233, 0.4367, 0.9233, 0.4367, 0.9205, 0.4251, 0.929, 0.4231, 0.9083, 0.4285, 0.912, 0.4391, 0.9103, 0.4395, 0.9103, 0.4395, 0.9075, 0.4287, 0.9083, 0.4285, 0.9264, 0.4107, 0.929, 0.4231, 0.9205, 0.4251, 0.9205, 0.4251, 0.9171, 0.4134, 0.9264, 0.4107, 0.9218, 0.3987, 0.9264, 0.4107, 0.9171, 0.4134, 0.9171, 0.4134, 0.9139, 0.4013, 0.9218, 0.3987, 0.9083, 0.4285, 0.9075, 0.4287, 0.9061, 0.4235, 0.9061, 0.4235, 0.8964, 0.4321, 0.8928, 0.4211, 0.8928, 0.4211, 0.9026, 0.4179, 0.9061, 0.4235, 0.9075, 0.4287, 0.8964, 0.4321, 0.9061, 0.4235, 0.9139, 0.4013, 0.9171, 0.4134, 0.9043, 0.4174, 0.9043, 0.4174, 0.901, 0.4056, 0.9139, 0.4013, 0.9026, 0.4179, 0.8928, 0.4211, 0.8902, 0.4127, 0.8851, 0.3965, 0.8891, 0.4093, 0.8768, 0.413, 0.8768, 0.413, 0.8718, 0.4, 0.8851, 0.3965, 0.9114, 0.3882, 0.9139, 0.4013, 0.901, 0.4056, 0.901, 0.4056, 0.8978, 0.3927, 0.9114, 0.3882, 0.8812, 0.383, 0.8851, 0.3965, 0.8718, 0.4, 0.8718, 0.4, 0.8675, 0.3865, 0.8812, 0.383, 0.9108, 0.3838, 0.8978, 0.3927, 0.8946, 0.3791, 0.8946, 0.3791, 0.9027, 0.3763, 0.9108, 0.3838, 0.9114, 0.3882, 0.8978, 0.3927, 0.9108, 0.3838, 0.8776, 0.3698, 0.8812, 0.383, 0.8675, 0.3865, 0.8675, 0.3865, 0.8644, 0.373, 0.8776, 0.3698, 0.8916, 0.3652, 0.9027, 0.3763, 0.8946, 0.3791, 0.8946, 0.3791, 0.891, 0.3655, 0.8916, 0.3652, 0.8916, 0.3652, 0.891, 0.3655, 0.8906, 0.3641, 0.9032, 0.344, 0.8869, 0.3524, 0.8828, 0.3396, 0.8828, 0.3396, 0.8933, 0.3336, 0.9032, 0.344, 0.9033, 0.3445, 0.8869, 0.3524, 0.9032, 0.344, 0.8933, 0.3336, 0.8828, 0.3396, 0.8796, 0.3255, 0.9035, 0.3444, 0.9033, 0.3445, 0.9032, 0.344, 0.9035, 0.3444, 0.9126, 0.3559, 0.9063, 0.3591, 0.9063, 0.3591, 0.9033, 0.3445, 0.9035, 0.3444, 0.8933, 0.3336, 0.8994, 0.3291, 0.9032, 0.344, 0.8817, 0.3545, 0.874, 0.3571, 0.8702, 0.3455, 0.8702, 0.3455, 0.8619, 0.3602, 0.8592, 0.3478, 0.8592, 0.3478, 0.8692, 0.3453, 0.8702, 0.3455, 0.874, 0.3571, 0.8619, 0.3602, 0.8702, 0.3455, 0.8651, 0.3236, 0.8669, 0.3318, 0.8555, 0.3349, 0.8555, 0.3349, 0.8529, 0.3269, 0.8651, 0.3236, 0.879, 0.3253, 0.8669, 0.3318, 0.8651, 0.3236, 0.8651, 0.3236, 0.8529, 0.3269, 0.8483, 0.3132, 0.8483, 0.3132, 0.862, 0.3088, 0.8651, 0.3236, 0.8796, 0.3255, 0.8701, 0.3449, 0.8669, 0.3318, 0.8669, 0.3318, 0.879, 0.3253, 0.8796, 0.3255, 0.8828, 0.3396, 0.8701, 0.3449, 0.8796, 0.3255, 0.8692, 0.3453, 0.8592, 0.3478, 0.8591, 0.3476, 0.8592, 0.3478, 0.8589, 0.3479, 0.8591, 0.3476, 0.8341, 0.3499, 0.8468, 0.3495, 0.8486, 0.3621, 0.8486, 0.3621, 0.8329, 0.3632, 0.8341, 0.3499, 0.8341, 0.3499, 0.8329, 0.3632, 0.8313, 0.3633, 0.8313, 0.3633, 0.829, 0.3495, 0.8341, 0.3499, 0.8589, 0.3479, 0.8592, 0.3478, 0.8619, 0.3602, 0.8619, 0.3602, 0.8552, 0.3614, 0.8589, 0.3479, 0.8329, 0.3632, 0.8486, 0.3621, 0.8495, 0.3755, 0.8495, 0.3755, 0.8357, 0.3771, 0.8329, 0.3632, 0.8591, 0.374, 0.8644, 0.373, 0.8675, 0.3865, 0.8675, 0.3865, 0.8608, 0.3879, 0.8591, 0.374, 0.8608, 0.3879, 0.8675, 0.3865, 0.8718, 0.4, 0.8718, 0.4, 0.8597, 0.4029, 0.8608, 0.3879, 0.8387, 0.3917, 0.8401, 0.4068, 0.8296, 0.4084, 0.8296, 0.4084, 0.8248, 0.3937, 0.8387, 0.3917, 0.8433, 0.422, 0.8403, 0.4227, 0.8403, 0.4192, 0.856, 0.4037, 0.8597, 0.4029, 0.8586, 0.4093, 0.8296, 0.4084, 0.8401, 0.4068, 0.8403, 0.4192, 0.8809, 0.4232, 0.8695, 0.429, 0.863, 0.4171, 0.863, 0.4171, 0.8768, 0.413, 0.8809, 0.4232, 0.8799, 0.4255, 0.8695, 0.429, 0.8809, 0.4232, 0.8629, 0.4448, 0.8571, 0.4472, 0.8562, 0.4361, 0.8562, 0.4361, 0.843, 0.4521, 0.8408, 0.4385, 0.8408, 0.4385, 0.8545, 0.4341, 0.8562, 0.4361, 0.8562, 0.4361, 0.8571, 0.4472, 0.8436, 0.4526, 0.8436, 0.4526, 0.843, 0.4521, 0.8562, 0.4361, 0.8571, 0.4472, 0.861, 0.4583, 0.8515, 0.4631, 0.8515, 0.4631, 0.8436, 0.4526, 0.8571, 0.4472, 0.8432, 0.4528, 0.8436, 0.4526, 0.8515, 0.4631, 0.8515, 0.4631, 0.8482, 0.4649, 0.8432, 0.4528, 0.8482, 0.4649, 0.8515, 0.4631, 0.8543, 0.4737, 0.8436, 0.4526, 0.8432, 0.4528, 0.843, 0.4521, 0.8799, 0.4255, 0.8754, 0.4398, 0.8752, 0.4399, 0.8752, 0.4399, 0.8695, 0.429, 0.8799, 0.4255, 0.8545, 0.4341, 0.8563, 0.4336, 0.8562, 0.4361, 0.8571, 0.4472, 0.8629, 0.4448, 0.8683, 0.4548, 0.8683, 0.4548, 0.861, 0.4583, 0.8571, 0.4472, 0.8752, 0.4399, 0.8754, 0.4398, 0.8754, 0.4403, 0.8798, 0.4497, 0.8774, 0.4507, 0.8754, 0.4403, 0.8774, 0.4507, 0.8798, 0.4497, 0.8824, 0.4569, 0.8736, 0.4722, 0.8833, 0.4597, 0.8864, 0.4711, 0.8864, 0.4711, 0.8793, 0.4752, 0.8736, 0.4722, 0.8721, 0.4654, 0.8833, 0.4597, 0.8736, 0.4722, 0.8793, 0.4752, 0.8864, 0.4711, 0.8878, 0.478, 0.8878, 0.478, 0.8745, 0.4889, 0.8744, 0.4789, 0.8744, 0.4789, 0.8793, 0.4752, 0.8878, 0.478, 0.8878, 0.478, 0.8894, 0.4881, 0.8853, 0.4918, 0.8853, 0.4918, 0.8745, 0.4889, 0.8878, 0.478, 0.8853, 0.4918, 0.8894, 0.4881, 0.8899, 0.4923, 0.9032, 0.4918, 0.8899, 0.4923, 0.8894, 0.4881, 0.8894, 0.4881, 0.9005, 0.4811, 0.9032, 0.4918, 0.868, 0.4677, 0.8721, 0.4654, 0.8736, 0.4722, 0.8736, 0.4722, 0.867, 0.4848, 0.856, 0.4757, 0.856, 0.4757, 0.868, 0.4677, 0.8736, 0.4722, 0.8744, 0.4789, 0.867, 0.4848, 0.8736, 0.4722, 0.8793, 0.4752, 0.8744, 0.4789, 0.8736, 0.4722, 0.8853, 0.4588, 0.8931, 0.4556, 0.8948, 0.4609, 0.9045, 0.4575, 0.9134, 0.4501, 0.9177, 0.4614, 0.9177, 0.4614, 0.9065, 0.4634, 0.9045, 0.4575, 0.9103, 0.4506, 0.9134, 0.4501, 0.9045, 0.4575, 0.8997, 0.4779, 0.8878, 0.478, 0.8864, 0.4711, 0.8864, 0.4711, 0.8965, 0.4666, 0.8997, 0.4779, 0.9202, 0.4673, 0.9104, 0.4744, 0.9065, 0.4634, 0.9065, 0.4634, 0.9177, 0.4614, 0.9202, 0.4673, 0.9155, 0.4878, 0.9032, 0.4918, 0.9005, 0.4811, 0.9005, 0.4811, 0.9117, 0.4778, 0.9155, 0.4878, 0.9099, 0.0406, 0.925, 0.05499, 0.9081, 0.06519, 0.9081, 0.06519, 0.9015, 0.05843, 0.9099, 0.0406, 0.9375, 0.4683, 0.9408, 0.4619, 0.9555, 0.4655, 0.9555, 0.4655, 0.9476, 0.4797, 0.9375, 0.4683, 0.9331, 0.06599, 0.9191, 0.08135, 0.9081, 0.06519, 0.9081, 0.06519, 0.925, 0.05499, 0.9331, 0.06599, 0.9256, 0.07873, 0.9191, 0.08135, 0.9331, 0.06599, 0.9191, 0.08135, 0.9256, 0.07873, 0.9235, 0.0907, 0.9235, 0.0907, 0.9054, 0.1028, 0.9001, 0.08715, 0.9001, 0.08715, 0.9191, 0.08135, 0.9235, 0.0907, 0.9231, 0.09932, 0.9054, 0.1028, 0.9235, 0.0907, 0.9082, 0.1196, 0.9054, 0.1028, 0.9231, 0.09932, 0.9231, 0.09932, 0.9224, 0.1183, 0.9082, 0.1196, 0.9096, 0.1372, 0.9082, 0.1196, 0.9224, 0.1183, 0.9224, 0.1183, 0.9213, 0.137, 0.9096, 0.1372, 0.9082, 0.1551, 0.9096, 0.1372, 0.9213, 0.137, 0.9213, 0.137, 0.9218, 0.1559, 0.9082, 0.1551, 0.9029, 0.1736, 0.9082, 0.1551, 0.9218, 0.1559, 0.9218, 0.1559, 0.9257, 0.176, 0.9029, 0.1736, 0.927, 0.1806, 0.8984, 0.1868, 0.9029, 0.1736, 0.9029, 0.1736, 0.9257, 0.176, 0.927, 0.1806, 0.927, 0.1806, 0.9219, 0.1965, 0.8983, 0.1925, 0.8983, 0.1925, 0.8984, 0.1868, 0.927, 0.1806, 0.915, 0.2156, 0.8969, 0.211, 0.8983, 0.1925, 0.8983, 0.1925, 0.9219, 0.1965, 0.915, 0.2156, 0.9068, 0.2334, 0.8944, 0.2286, 0.8969, 0.211, 0.8969, 0.211, 0.915, 0.2156, 0.9068, 0.2334, 0.8973, 0.2487, 0.892, 0.2459, 0.8944, 0.2286, 0.8944, 0.2286, 0.9068, 0.2334, 0.8973, 0.2487, 0.892, 0.2459, 0.8973, 0.2487, 0.8928, 0.2542, 0.8928, 0.2542, 0.8716, 0.2491, 0.88, 0.2406, 0.88, 0.2406, 0.892, 0.2459, 0.8928, 0.2542, 0.8928, 0.2542, 0.8839, 0.2618, 0.8717, 0.2548, 0.8717, 0.2548, 0.8716, 0.2491, 0.8928, 0.2542, 0.8717, 0.2548, 0.8839, 0.2618, 0.8732, 0.2678, 0.8732, 0.2678, 0.8574, 0.2553, 0.8657, 0.2525, 0.8657, 0.2525, 0.8717, 0.2548, 0.8732, 0.2678, 0.8578, 0.2719, 0.8574, 0.2553, 0.8732, 0.2678, 0.8578, 0.2719, 0.8432, 0.2717, 0.8443, 0.2553, 0.8443, 0.2553, 0.8574, 0.2553, 0.8578, 0.2719, 0.8432, 0.2717, 0.8304, 0.2538, 0.8351, 0.2521, 0.8351, 0.2521, 0.8443, 0.2553, 0.8432, 0.2717, 0.8285, 0.2672, 0.8304, 0.2538, 0.8432, 0.2717, 0.8351, 0.2521, 0.8304, 0.2538, 0.8306, 0.2495, 0.8306, 0.2495, 0.8443, 0.2359, 0.8444, 0.2504, 0.8444, 0.2504, 0.8351, 0.2521, 0.8306, 0.2495, 0.8307, 0.2379, 0.8443, 0.2359, 0.8306, 0.2495, 0.8443, 0.2359, 0.8307, 0.2379, 0.8288, 0.2241, 0.8288, 0.2241, 0.8437, 0.2223, 0.8443, 0.2359, 0.8215, 0.2404, 0.8159, 0.2269, 0.8288, 0.2241, 0.8288, 0.2241, 0.8307, 0.2379, 0.8215, 0.2404, 0.8159, 0.2269, 0.8155, 0.2101, 0.8246, 0.2088, 0.8246, 0.2088, 0.8288, 0.2241, 0.8159, 0.2269, 0.8215, 0.2404, 0.8121, 0.244, 0.8094, 0.2286, 0.8094, 0.2286, 0.8159, 0.2269, 0.8215, 0.2404, 0.8049, 0.2474, 0.7974, 0.2327, 0.8094, 0.2286, 0.8094, 0.2286, 0.8121, 0.244, 0.8049, 0.2474, 0.7974, 0.2327, 0.7939, 0.2148, 0.7997, 0.2134, 0.7997, 0.2134, 0.8094, 0.2286, 0.7974, 0.2327, 0.7997, 0.2134, 0.7939, 0.2148, 0.7935, 0.2063, 0.8049, 0.2474, 0.8121, 0.244, 0.8106, 0.2548, 0.8574, 0.236, 0.8443, 0.2359, 0.8437, 0.2223, 0.8437, 0.2223, 0.8578, 0.2222, 0.8574, 0.236, 0.8578, 0.2222, 0.8437, 0.2223, 0.8422, 0.207, 0.8422, 0.207, 0.8585, 0.2066, 0.8578, 0.2222, 0.8736, 0.2236, 0.8578, 0.2222, 0.8585, 0.2066, 0.8585, 0.2066, 0.8757, 0.2077, 0.8736, 0.2236, 0.8757, 0.2077, 0.8585, 0.2066, 0.8589, 0.1893, 0.8589, 0.1893, 0.8772, 0.1902, 0.8757, 0.2077, 0.8772, 0.1902, 0.8589, 0.1893, 0.8592, 0.1713, 0.8592, 0.1713, 0.8776, 0.172, 0.8772, 0.1902, 0.8776, 0.172, 0.8592, 0.1713, 0.86, 0.153, 0.86, 0.153, 0.8775, 0.1538, 0.8776, 0.172, 0.8602, 0.1481, 0.8775, 0.1367, 0.8775, 0.1538, 0.8775, 0.1538, 0.86, 0.153, 0.8602, 0.1481, 0.875, 0.1365, 0.8775, 0.1367, 0.8602, 0.1481, 0.8775, 0.1367, 0.875, 0.1365, 0.8777, 0.1278, 0.8777, 0.1278, 0.8961, 0.1203, 0.8962, 0.1372, 0.8962, 0.1372, 0.8775, 0.1367, 0.8777, 0.1278, 0.8788, 0.1204, 0.8961, 0.1203, 0.8777, 0.1278, 0.8788, 0.1204, 0.8797, 0.1052, 0.8953, 0.104, 0.8953, 0.104, 0.8961, 0.1203, 0.8788, 0.1204, 0.8788, 0.1204, 0.8777, 0.1204, 0.8774, 0.1052, 0.8774, 0.1052, 0.8797, 0.1052, 0.8788, 0.1204, 0.8797, 0.1052, 0.8774, 0.1052, 0.8775, 0.09685, 0.8775, 0.09685, 0.8623, 0.1051, 0.8631, 0.09095, 0.8631, 0.09095, 0.8735, 0.09071, 0.8775, 0.09685, 0.8774, 0.1052, 0.8623, 0.1051, 0.8775, 0.09685, 0.8735, 0.09071, 0.8631, 0.09095, 0.8636, 0.08387, 0.8636, 0.08387, 0.8631, 0.09095, 0.8495, 0.0901, 0.8495, 0.0901, 0.8499, 0.0827, 0.8636, 0.08387, 0.8495, 0.0901, 0.8384, 0.08844, 0.8499, 0.0827, 0.8499, 0.0827, 0.8355, 0.08786, 0.836, 0.07227, 0.836, 0.07227, 0.8503, 0.07492, 0.8499, 0.0827, 0.8384, 0.08844, 0.8355, 0.08786, 0.8499, 0.0827, 0.8355, 0.08786, 0.8384, 0.08844, 0.8351, 0.09183, 0.8351, 0.09183, 0.8174, 0.09863, 0.8194, 0.08381, 0.8194, 0.08381, 0.8355, 0.08786, 0.8351, 0.09183, 0.8304, 0.1014, 0.8174, 0.09863, 0.8351, 0.09183, 0.8339, 0.102, 0.8304, 0.1014, 0.8351, 0.09183, 0.8304, 0.1014, 0.8339, 0.102, 0.8311, 0.116, 0.8311, 0.116, 0.8483, 0.104, 0.8467, 0.1186, 0.8467, 0.1186, 0.8313, 0.1166, 0.8311, 0.116, 0.8339, 0.102, 0.8483, 0.104, 0.8311, 0.116, 0.8419, 0.1343, 0.8313, 0.1166, 0.8467, 0.1186, 0.8467, 0.1186, 0.8443, 0.1345, 0.8419, 0.1343, 0.8419, 0.1343, 0.8443, 0.1345, 0.844, 0.1371, 0.8602, 0.1481, 0.844, 0.1371, 0.8443, 0.1345, 0.8443, 0.1345, 0.8608, 0.1358, 0.8602, 0.1481, 0.8608, 0.1358, 0.8443, 0.1345, 0.8467, 0.1186, 0.8467, 0.1186, 0.8618, 0.1198, 0.8608, 0.1358, 0.8419, 0.1343, 0.8267, 0.1329, 0.831, 0.1165, 0.831, 0.1165, 0.8313, 0.1166, 0.8419, 0.1343, 0.8064, 0.1272, 0.831, 0.1165, 0.8267, 0.1329, 0.8267, 0.1329, 0.8072, 0.1306, 0.8064, 0.1272, 0.813, 0.1134, 0.831, 0.1165, 0.8064, 0.1272, 0.8045, 0.1118, 0.813, 0.1134, 0.8064, 0.1272, 0.8045, 0.1118, 0.8069, 0.09593, 0.8174, 0.09863, 0.8174, 0.09863, 0.813, 0.1134, 0.8045, 0.1118, 0.8045, 0.1118, 0.7851, 0.1079, 0.7931, 0.09188, 0.7931, 0.09188, 0.8069, 0.09593, 0.8045, 0.1118, 0.7942, 0.07766, 0.8135, 0.0819, 0.8069, 0.09593, 0.8069, 0.09593, 0.7931, 0.09188, 0.7942, 0.07766, 0.7958, 0.07483, 0.8135, 0.0819, 0.7942, 0.07766, 0.7931, 0.09188, 0.7883, 0.09032, 0.7942, 0.07766, 0.7935, 0.07374, 0.7958, 0.07483, 0.7942, 0.07766, 0.7845, 0.1077, 0.7883, 0.09032, 0.7931, 0.09188, 0.7931, 0.09188, 0.7851, 0.1079, 0.7845, 0.1077, 0.7845, 0.1077, 0.7851, 0.1079, 0.7843, 0.1087, 0.7843, 0.1087, 0.8064, 0.1272, 0.8047, 0.1304, 0.8047, 0.1304, 0.7846, 0.128, 0.7843, 0.1087, 0.7843, 0.1087, 0.7851, 0.1079, 0.8045, 0.1118, 0.8045, 0.1118, 0.8064, 0.1272, 0.7843, 0.1087, 0.7877, 0.1504, 0.7846, 0.128, 0.8047, 0.1304, 0.8047, 0.1304, 0.7923, 0.1506, 0.7877, 0.1504, 0.7877, 0.1504, 0.7923, 0.1506, 0.7889, 0.1564, 0.7889, 0.1564, 0.813, 0.1513, 0.8179, 0.1713, 0.8179, 0.1713, 0.7908, 0.1725, 0.7889, 0.1564, 0.7923, 0.1506, 0.813, 0.1513, 0.7889, 0.1564, 0.7928, 0.194, 0.7908, 0.1725, 0.8179, 0.1713, 0.8179, 0.1713, 0.8184, 0.1907, 0.7928, 0.194, 0.8184, 0.1907, 0.8179, 0.1713, 0.8183, 0.1713, 0.8183, 0.1713, 0.8196, 0.1906, 0.8184, 0.1907, 0.7928, 0.194, 0.7842, 0.1951, 0.7807, 0.1732, 0.7807, 0.1732, 0.7908, 0.1725, 0.7928, 0.194, 0.7842, 0.1951, 0.7928, 0.194, 0.7935, 0.2063, 0.8179, 0.1713, 0.813, 0.1513, 0.8215, 0.1515, 0.8215, 0.1515, 0.8183, 0.1713, 0.8179, 0.1713, 0.8404, 0.171, 0.8183, 0.1713, 0.8215, 0.1515, 0.8215, 0.1515, 0.842, 0.1523, 0.8404, 0.171, 0.7908, 0.1725, 0.7807, 0.1732, 0.7889, 0.1564, 0.813, 0.1513, 0.7923, 0.1506, 0.8047, 0.1304, 0.8047, 0.1304, 0.8072, 0.1306, 0.813, 0.1513, 0.8618, 0.1198, 0.8467, 0.1186, 0.8483, 0.104, 0.8483, 0.104, 0.8623, 0.1051, 0.8618, 0.1198, 0.8313, 0.1166, 0.831, 0.1165, 0.8311, 0.116, 0.8636, 0.08387, 0.8499, 0.0827, 0.8503, 0.07492, 0.8503, 0.07492, 0.8641, 0.07566, 0.8636, 0.08387, 0.8636, 0.08387, 0.879, 0.07432, 0.8777, 0.09038, 0.8777, 0.09038, 0.8735, 0.09071, 0.8636, 0.08387, 0.8641, 0.07566, 0.879, 0.07432, 0.8636, 0.08387, 0.8962, 0.08063, 0.8777, 0.09038, 0.879, 0.07432, 0.879, 0.07432, 0.8887, 0.07231, 0.8962, 0.08063, 0.8953, 0.08803, 0.8777, 0.09038, 0.8962, 0.08063, 0.9001, 0.08715, 0.8953, 0.08803, 0.8962, 0.08063, 0.8735, 0.09071, 0.8777, 0.09038, 0.8775, 0.09685, 0.8777, 0.1204, 0.8618, 0.1198, 0.8623, 0.1051, 0.8623, 0.1051, 0.8774, 0.1052, 0.8777, 0.1204, 0.8777, 0.1204, 0.8788, 0.1204, 0.8777, 0.1278, 0.8777, 0.1278, 0.8608, 0.1358, 0.8618, 0.1198, 0.8618, 0.1198, 0.8777, 0.1204, 0.8777, 0.1278, 0.875, 0.1365, 0.8608, 0.1358, 0.8777, 0.1278, 0.8608, 0.1358, 0.875, 0.1365, 0.8602, 0.1481, 0.8592, 0.1713, 0.8404, 0.171, 0.842, 0.1523, 0.842, 0.1523, 0.86, 0.153, 0.8592, 0.1713, 0.8978, 0.1732, 0.8776, 0.172, 0.8775, 0.1538, 0.8775, 0.1538, 0.8965, 0.1546, 0.8978, 0.1732, 0.8589, 0.1893, 0.8407, 0.1895, 0.8404, 0.171, 0.8404, 0.171, 0.8592, 0.1713, 0.8589, 0.1893, 0.8916, 0.21, 0.8757, 0.2077, 0.8772, 0.1902, 0.8772, 0.1902, 0.8966, 0.1922, 0.8916, 0.21, 0.8717, 0.2383, 0.8574, 0.236, 0.8578, 0.2222, 0.8578, 0.2222, 0.8736, 0.2236, 0.8717, 0.2383, 0.8716, 0.2491, 0.8574, 0.2507, 0.8574, 0.236, 0.8574, 0.236, 0.8717, 0.2383, 0.8716, 0.2491, 0.8657, 0.2525, 0.8574, 0.2507, 0.8716, 0.2491, 0.88, 0.2406, 0.8717, 0.2383, 0.8736, 0.2236, 0.8736, 0.2236, 0.8868, 0.2264, 0.88, 0.2406, 0.8215, 0.2404, 0.8307, 0.2379, 0.8306, 0.2495, 0.8574, 0.2507, 0.8444, 0.2504, 0.8443, 0.2359, 0.8443, 0.2359, 0.8574, 0.236, 0.8574, 0.2507, 0.817, 0.2605, 0.8304, 0.2538, 0.8285, 0.2672, 0.8574, 0.2553, 0.8443, 0.2553, 0.8444, 0.2504, 0.8444, 0.2504, 0.8574, 0.2507, 0.8574, 0.2553, 0.8578, 0.2719, 0.858, 0.2755, 0.8429, 0.2747, 0.8429, 0.2747, 0.8432, 0.2717, 0.8578, 0.2719, 0.8574, 0.2507, 0.8657, 0.2525, 0.8574, 0.2553, 0.8717, 0.2383, 0.88, 0.2406, 0.8716, 0.2491, 0.88, 0.2406, 0.8868, 0.2264, 0.8944, 0.2286, 0.8944, 0.2286, 0.892, 0.2459, 0.88, 0.2406, 0.8868, 0.2264, 0.8916, 0.21, 0.8969, 0.211, 0.8969, 0.211, 0.8944, 0.2286, 0.8868, 0.2264, 0.8916, 0.21, 0.8966, 0.1922, 0.8983, 0.1925, 0.8983, 0.1925, 0.8969, 0.211, 0.8916, 0.21, 0.9257, 0.176, 0.9282, 0.1762, 0.927, 0.1806, 0.8978, 0.1732, 0.9029, 0.1736, 0.8984, 0.1868, 0.9333, 0.1992, 0.9219, 0.1965, 0.927, 0.1806, 0.9282, 0.1762, 0.9257, 0.176, 0.9218, 0.1559, 0.9218, 0.1559, 0.932, 0.1564, 0.9282, 0.1762, 0.9029, 0.1736, 0.8978, 0.1732, 0.8965, 0.1546, 0.8965, 0.1546, 0.9082, 0.1551, 0.9029, 0.1736, 0.932, 0.1564, 0.9218, 0.1559, 0.9213, 0.137, 0.9213, 0.137, 0.9326, 0.1368, 0.932, 0.1564, 0.9326, 0.1368, 0.9213, 0.137, 0.9224, 0.1183, 0.9224, 0.1183, 0.9302, 0.1174, 0.9326, 0.1368, 0.9096, 0.1372, 0.8962, 0.1372, 0.8961, 0.1203, 0.8961, 0.1203, 0.9082, 0.1196, 0.9096, 0.1372, 0.9302, 0.1174, 0.9224, 0.1183, 0.9231, 0.09932, 0.9231, 0.09932, 0.9259, 0.09876, 0.9302, 0.1174, 0.9259, 0.09876, 0.9231, 0.09932, 0.9235, 0.0907, 0.9054, 0.1028, 0.8953, 0.104, 0.8953, 0.08803, 0.8953, 0.08803, 0.9001, 0.08715, 0.9054, 0.1028, 0.9191, 0.08135, 0.8962, 0.08063, 0.8983, 0.0692, 0.8983, 0.0692, 0.9081, 0.06519, 0.9191, 0.08135, 0.9001, 0.08715, 0.8962, 0.08063, 0.9191, 0.08135, 0.9452, 0.4477, 0.9591, 0.4556, 0.9555, 0.4655, 0.9555, 0.4655, 0.9408, 0.4619, 0.9452, 0.4477, 0.9505, 0.448, 0.9591, 0.4556, 0.9452, 0.4477, 0.9376, 0.07364, 0.9256, 0.07873, 0.9331, 0.06599, 0.9505, 0.448, 0.9603, 0.4488, 0.9591, 0.4556, 0.9461, 0.44, 0.9611, 0.4328, 0.9603, 0.4488, 0.9603, 0.4488, 0.9505, 0.448, 0.9461, 0.44, 0.9459, 0.4338, 0.9611, 0.4328, 0.9461, 0.44, 0.9512, 0.1142, 0.9302, 0.1174, 0.9259, 0.09876, 0.9259, 0.09876, 0.9459, 0.09333, 0.9512, 0.1142, 0.9447, 0.4199, 0.9597, 0.4172, 0.9611, 0.4328, 0.9611, 0.4328, 0.9459, 0.4338, 0.9447, 0.4199, 0.9539, 0.1359, 0.9326, 0.1368, 0.9302, 0.1174, 0.9302, 0.1174, 0.9512, 0.1142, 0.9539, 0.1359, 0.9421, 0.4062, 0.9566, 0.4021, 0.9597, 0.4172, 0.9597, 0.4172, 0.9447, 0.4199, 0.9421, 0.4062, 0.9376, 0.393, 0.9519, 0.3876, 0.9566, 0.4021, 0.9566, 0.4021, 0.9421, 0.4062, 0.9376, 0.393, 0.9501, 0.1797, 0.9282, 0.1762, 0.932, 0.1564, 0.932, 0.1564, 0.9535, 0.1577, 0.9501, 0.1797, 0.931, 0.3805, 0.945, 0.3737, 0.9519, 0.3876, 0.9519, 0.3876, 0.9376, 0.393, 0.931, 0.3805, 0.9297, 0.3785, 0.9361, 0.3604, 0.945, 0.3737, 0.945, 0.3737, 0.931, 0.3805, 0.9297, 0.3785, 0.9319, 0.3628, 0.9361, 0.3604, 0.9297, 0.3785, 0.9333, 0.1992, 0.9438, 0.2019, 0.9405, 0.211, 0.9361, 0.3604, 0.9319, 0.3628, 0.9336, 0.3569, 0.9126, 0.3559, 0.9336, 0.3569, 0.9319, 0.3628, 0.9319, 0.3628, 0.9221, 0.368, 0.9126, 0.3559, 0.9267, 0.3477, 0.9336, 0.3569, 0.9126, 0.3559, 0.9035, 0.3444, 0.9173, 0.3353, 0.9267, 0.3477, 0.9267, 0.3477, 0.9126, 0.3559, 0.9035, 0.3444, 0.9126, 0.2597, 0.8973, 0.2487, 0.9068, 0.2334, 0.9068, 0.2334, 0.9249, 0.2428, 0.9126, 0.2597, 0.9032, 0.344, 0.9067, 0.3233, 0.9173, 0.3353, 0.9173, 0.3353, 0.9035, 0.3444, 0.9032, 0.344, 0.8994, 0.3291, 0.9067, 0.3233, 0.9032, 0.344, 0.9, 0.2719, 0.8928, 0.2542, 0.8973, 0.2487, 0.8973, 0.2487, 0.9126, 0.2597, 0.9, 0.2719, 0.9067, 0.3233, 0.8994, 0.3291, 0.8991, 0.317, 0.9, 0.2719, 0.8965, 0.2743, 0.8839, 0.2618, 0.8839, 0.2618, 0.8928, 0.2542, 0.9, 0.2719, 0.8796, 0.3255, 0.8991, 0.317, 0.8994, 0.3291, 0.8994, 0.3291, 0.8933, 0.3336, 0.8796, 0.3255, 0.8796, 0.3255, 0.8795, 0.3249, 0.8921, 0.3132, 0.8921, 0.3132, 0.8991, 0.317, 0.8796, 0.3255, 0.8921, 0.3132, 0.8795, 0.3249, 0.8782, 0.3084, 0.878, 0.2842, 0.858, 0.2755, 0.8578, 0.2719, 0.8578, 0.2719, 0.8732, 0.2678, 0.878, 0.2842, 0.8685, 0.287, 0.858, 0.2755, 0.878, 0.2842, 0.8651, 0.3236, 0.8782, 0.3084, 0.8795, 0.3249, 0.8795, 0.3249, 0.879, 0.3253, 0.8651, 0.3236, 0.8651, 0.3236, 0.862, 0.3088, 0.8623, 0.3086, 0.8623, 0.3086, 0.8782, 0.3084, 0.8651, 0.3236, 0.858, 0.2755, 0.8685, 0.287, 0.8592, 0.2884, 0.8623, 0.3086, 0.862, 0.3088, 0.8619, 0.3086, 0.8592, 0.2884, 0.8415, 0.2881, 0.8429, 0.2747, 0.8429, 0.2747, 0.858, 0.2755, 0.8592, 0.2884, 0.8619, 0.3086, 0.862, 0.3088, 0.8483, 0.3132, 0.8483, 0.3132, 0.848, 0.3124, 0.8619, 0.3086, 0.8483, 0.3132, 0.8468, 0.313, 0.848, 0.3124, 0.8232, 0.2837, 0.8432, 0.2717, 0.8429, 0.2747, 0.8429, 0.2747, 0.831, 0.2862, 0.8232, 0.2837, 0.8285, 0.2672, 0.8432, 0.2717, 0.8232, 0.2837, 0.8529, 0.3269, 0.8343, 0.3204, 0.8468, 0.313, 0.8468, 0.313, 0.8483, 0.3132, 0.8529, 0.3269, 0.8418, 0.335, 0.8343, 0.3204, 0.8529, 0.3269, 0.8232, 0.2837, 0.8039, 0.2721, 0.817, 0.2605, 0.817, 0.2605, 0.8285, 0.2672, 0.8232, 0.2837, 0.8418, 0.335, 0.8413, 0.3356, 0.8243, 0.3325, 0.8243, 0.3325, 0.8343, 0.3204, 0.8418, 0.335, 0.8027, 0.2711, 0.7897, 0.2567, 0.8049, 0.2474, 0.8049, 0.2474, 0.8106, 0.2548, 0.8027, 0.2711, 0.829, 0.3495, 0.8182, 0.3484, 0.822, 0.3374, 0.7897, 0.2567, 0.7805, 0.2398, 0.7974, 0.2327, 0.7974, 0.2327, 0.8049, 0.2474, 0.7897, 0.2567, 0.8182, 0.3484, 0.829, 0.3495, 0.8313, 0.3633, 0.8313, 0.3633, 0.8166, 0.3635, 0.8182, 0.3484, 0.8166, 0.3635, 0.8313, 0.3633, 0.8284, 0.3779, 0.8284, 0.3779, 0.8191, 0.3788, 0.8166, 0.3635, 0.7738, 0.2199, 0.7842, 0.1951, 0.7935, 0.2063, 0.7935, 0.2063, 0.7939, 0.2148, 0.7738, 0.2199, 0.77, 0.1975, 0.7842, 0.1951, 0.7738, 0.2199, 0.8191, 0.3788, 0.8284, 0.3779, 0.8248, 0.3937, 0.8248, 0.3937, 0.8222, 0.394, 0.8191, 0.3788, 0.8222, 0.394, 0.8248, 0.3937, 0.8296, 0.4084, 0.8296, 0.4084, 0.824, 0.4092, 0.8222, 0.394, 0.7672, 0.1744, 0.7877, 0.1504, 0.7889, 0.1564, 0.7889, 0.1564, 0.7807, 0.1732, 0.7672, 0.1744, 0.7646, 0.1505, 0.7877, 0.1504, 0.7672, 0.1744, 0.8403, 0.4192, 0.8248, 0.4252, 0.824, 0.4092, 0.824, 0.4092, 0.8296, 0.4084, 0.8403, 0.4192, 0.8403, 0.4227, 0.8248, 0.4252, 0.8403, 0.4192, 0.8403, 0.4227, 0.8408, 0.4385, 0.8261, 0.4422, 0.8261, 0.4422, 0.8248, 0.4252, 0.8403, 0.4227, 0.7633, 0.1215, 0.7843, 0.1087, 0.7846, 0.128, 0.7846, 0.128, 0.7632, 0.1258, 0.7633, 0.1215, 0.843, 0.4521, 0.8265, 0.4451, 0.8261, 0.4422, 0.8261, 0.4422, 0.8408, 0.4385, 0.843, 0.4521, 0.7633, 0.1215, 0.7651, 0.1035, 0.7845, 0.1077, 0.7845, 0.1077, 0.7843, 0.1087, 0.7633, 0.1215, 0.843, 0.4521, 0.8432, 0.4528, 0.8295, 0.458, 0.8295, 0.458, 0.8265, 0.4451, 0.843, 0.4521, 0.7651, 0.1035, 0.7703, 0.08396, 0.7883, 0.09032, 0.7883, 0.09032, 0.7845, 0.1077, 0.7651, 0.1035, 0.8432, 0.4528, 0.8482, 0.4649, 0.8357, 0.4719, 0.8357, 0.4719, 0.8295, 0.458, 0.8432, 0.4528, 0.8543, 0.4737, 0.8445, 0.4842, 0.8357, 0.4719, 0.8357, 0.4719, 0.8482, 0.4649, 0.8543, 0.4737, 0.8544, 0.4768, 0.8445, 0.4842, 0.8543, 0.4737, 0.856, 0.4757, 0.8544, 0.4768, 0.8543, 0.4737, 0.8445, 0.4842, 0.8544, 0.4768, 0.8511, 0.491, 0.7858, 0.05651, 0.8076, 0.06059, 0.7958, 0.07483, 0.7958, 0.07483, 0.7935, 0.07374, 0.7858, 0.05651, 0.7922, 0.0495, 0.8076, 0.06059, 0.7858, 0.05651, 0.856, 0.4757, 0.8566, 0.4958, 0.8511, 0.491, 0.8511, 0.491, 0.8544, 0.4768, 0.856, 0.4757, 0.867, 0.4848, 0.8566, 0.4958, 0.856, 0.4757, 0.8745, 0.4889, 0.8727, 0.5038, 0.8566, 0.4958, 0.8566, 0.4958, 0.867, 0.4848, 0.8745, 0.4889, 0.8745, 0.4889, 0.8853, 0.4918, 0.8762, 0.505, 0.8762, 0.505, 0.8727, 0.5038, 0.8745, 0.4889, 0.8899, 0.4923, 0.8905, 0.5072, 0.8762, 0.505, 0.8762, 0.505, 0.8853, 0.4918, 0.8899, 0.4923, 0.9032, 0.4918, 0.9063, 0.5058, 0.8905, 0.5072, 0.8905, 0.5072, 0.8899, 0.4923, 0.9032, 0.4918, 0.9155, 0.4878, 0.921, 0.5014, 0.9063, 0.5058, 0.9063, 0.5058, 0.9032, 0.4918, 0.9155, 0.4878, 0.9268, 0.4805, 0.9349, 0.4931, 0.921, 0.5014, 0.921, 0.5014, 0.9155, 0.4878, 0.9268, 0.4805, 0.8983, 0.007123, 0.9167, 0.01781, 0.9042, 0.03632, 0.9042, 0.03632, 0.8893, 0.02879, 0.8983, 0.007123, 0.8887, 0.07231, 0.8983, 0.0692, 0.8962, 0.08063, 0.9081, 0.06519, 0.8983, 0.0692, 0.9015, 0.05843, 0.8802, 0.06602, 0.879, 0.07432, 0.8641, 0.07566, 0.8641, 0.07566, 0.8653, 0.06038, 0.8802, 0.06602, 0.8653, 0.06038, 0.8641, 0.07566, 0.8503, 0.07492, 0.8503, 0.07492, 0.8507, 0.05956, 0.8653, 0.06038, 0.8838, 0.04711, 0.883, 0.05134, 0.8658, 0.05568, 0.8658, 0.05568, 0.8672, 0.04194, 0.8838, 0.04711, 0.8694, 0.02312, 0.8672, 0.04194, 0.8505, 0.04099, 0.8505, 0.04099, 0.8497, 0.02248, 0.8694, 0.02312, 0.8298, 0.02629, 0.8338, 0.04463, 0.8284, 0.04671, 0.8284, 0.04671, 0.8134, 0.03321, 0.8298, 0.02629, 0.8185, 0.06607, 0.8076, 0.06059, 0.8159, 0.05351, 0.8507, 0.05956, 0.8357, 0.06323, 0.8345, 0.05, 0.8345, 0.05, 0.8507, 0.0552, 0.8507, 0.05956, 0.836, 0.07227, 0.8258, 0.06918, 0.8357, 0.06323, 0.8093, 0.03576, 0.8134, 0.03321, 0.8284, 0.04671, 0.8284, 0.04671, 0.8159, 0.05351, 0.8093, 0.03576, 0.7958, 0.07483, 0.8185, 0.06607, 0.8195, 0.07477, 0.8195, 0.07477, 0.8135, 0.0819, 0.7958, 0.07483, 0.8076, 0.06059, 0.8185, 0.06607, 0.7958, 0.07483, 0.8194, 0.08381, 0.8135, 0.0819, 0.8195, 0.07477, 0.8195, 0.07477, 0.836, 0.07227, 0.8355, 0.08786, 0.8355, 0.08786, 0.8194, 0.08381, 0.8195, 0.07477, 0.8258, 0.06918, 0.836, 0.07227, 0.8195, 0.07477, 0.8069, 0.09593, 0.8135, 0.0819, 0.8194, 0.08381, 0.8194, 0.08381, 0.8174, 0.09863, 0.8069, 0.09593, 0.8072, 0.1306, 0.8047, 0.1304, 0.8064, 0.1272, 0.8507, 0.05956, 0.8503, 0.07492, 0.836, 0.07227, 0.836, 0.07227, 0.8357, 0.06323, 0.8507, 0.05956, 0.8351, 0.09183, 0.8495, 0.0901, 0.8483, 0.104, 0.8483, 0.104, 0.8339, 0.102, 0.8351, 0.09183, 0.8384, 0.08844, 0.8495, 0.0901, 0.8351, 0.09183, 0.844, 0.1371, 0.8215, 0.1515, 0.8267, 0.1329, 0.8267, 0.1329, 0.8419, 0.1343, 0.844, 0.1371, 0.842, 0.1523, 0.8215, 0.1515, 0.844, 0.1371, 0.8887, 0.07231, 0.879, 0.07432, 0.8802, 0.06602, 0.8775, 0.09685, 0.8953, 0.08803, 0.8953, 0.104, 0.8953, 0.104, 0.8797, 0.1052, 0.8775, 0.09685, 0.8777, 0.09038, 0.8953, 0.08803, 0.8775, 0.09685, 0.8965, 0.1546, 0.8775, 0.1538, 0.8775, 0.1367, 0.8775, 0.1367, 0.8962, 0.1372, 0.8965, 0.1546, 0.8093, 0.03576, 0.8159, 0.05351, 0.8076, 0.06059, 0.8076, 0.06059, 0.7922, 0.0495, 0.8093, 0.03576, 0.7703, 0.08396, 0.7935, 0.07374, 0.7942, 0.07766, 0.7942, 0.07766, 0.7883, 0.09032, 0.7703, 0.08396, 0.7789, 0.0662, 0.7935, 0.07374, 0.7703, 0.08396, 0.8497, 0.02248, 0.8505, 0.04099, 0.8338, 0.04463, 0.8338, 0.04463, 0.8298, 0.02629, 0.8497, 0.02248, 0.9099, 0.0406, 0.9015, 0.05843, 0.8879, 0.04899, 0.8879, 0.04899, 0.9042, 0.03632, 0.9099, 0.0406, 0.9438, 0.2019, 0.927, 0.1806, 0.9282, 0.1762, 0.9282, 0.1762, 0.9501, 0.1797, 0.9438, 0.2019, 0.9333, 0.1992, 0.927, 0.1806, 0.9438, 0.2019, 0.867, 0.4848, 0.8744, 0.4789, 0.8745, 0.4889, 0.861, 0.4583, 0.856, 0.4757, 0.8543, 0.4737, 0.8543, 0.4737, 0.8515, 0.4631, 0.861, 0.4583, 0.868, 0.4677, 0.856, 0.4757, 0.861, 0.4583, 0.8403, 0.4227, 0.8433, 0.422, 0.8545, 0.4341, 0.8545, 0.4341, 0.8408, 0.4385, 0.8403, 0.4227, 0.8997, 0.4779, 0.9005, 0.4811, 0.8894, 0.4881, 0.8894, 0.4881, 0.8878, 0.478, 0.8997, 0.4779, 0.8824, 0.4569, 0.8898, 0.4458, 0.8931, 0.4556, 0.8931, 0.4556, 0.8853, 0.4588, 0.8824, 0.4569, 0.8798, 0.4497, 0.8898, 0.4458, 0.8824, 0.4569, 0.9202, 0.4673, 0.9375, 0.4683, 0.9294, 0.4782, 0.9294, 0.4782, 0.9253, 0.4775, 0.9202, 0.4673, 0.9202, 0.4673, 0.9251, 0.4609, 0.9327, 0.4611, 0.9327, 0.4611, 0.9375, 0.4683, 0.9202, 0.4673, 0.9307, 0.4355, 0.9302, 0.4478, 0.9266, 0.4481, 0.9266, 0.4481, 0.9233, 0.4367, 0.9307, 0.4355, 0.8311, 0.116, 0.813, 0.1134, 0.8174, 0.09863, 0.8174, 0.09863, 0.8304, 0.1014, 0.8311, 0.116, 0.831, 0.1165, 0.813, 0.1134, 0.8311, 0.116, 0.813, 0.1513, 0.8072, 0.1306, 0.8267, 0.1329, 0.8267, 0.1329, 0.8215, 0.1515, 0.813, 0.1513, 0.8155, 0.2101, 0.8184, 0.1907, 0.8196, 0.1906, 0.8196, 0.1906, 0.8246, 0.2088, 0.8155, 0.2101, 0.8422, 0.207, 0.8246, 0.2088, 0.8196, 0.1906, 0.8196, 0.1906, 0.8407, 0.1895, 0.8422, 0.207, 0.8623, 0.1051, 0.8483, 0.104, 0.8495, 0.0901, 0.8495, 0.0901, 0.8631, 0.09095, 0.8623, 0.1051, 0.8602, 0.1481, 0.86, 0.153, 0.842, 0.1523, 0.842, 0.1523, 0.844, 0.1371, 0.8602, 0.1481, 0.8585, 0.2066, 0.8422, 0.207, 0.8407, 0.1895, 0.8407, 0.1895, 0.8589, 0.1893, 0.8585, 0.2066, 0.9082, 0.1196, 0.8961, 0.1203, 0.8953, 0.104, 0.8953, 0.104, 0.9054, 0.1028, 0.9082, 0.1196, 0.9082, 0.1551, 0.8965, 0.1546, 0.8962, 0.1372, 0.8962, 0.1372, 0.9096, 0.1372, 0.9082, 0.1551, 0.8983, 0.1925, 0.8966, 0.1922, 0.8984, 0.1868, 0.7935, 0.07374, 0.7789, 0.0662, 0.7858, 0.05651, 0.7646, 0.1505, 0.7632, 0.1258, 0.7846, 0.128, 0.7846, 0.128, 0.7877, 0.1504, 0.7646, 0.1505, 0.9459, 0.09333, 0.9235, 0.0907, 0.9256, 0.07873, 0.9256, 0.07873, 0.9376, 0.07364, 0.9459, 0.09333, 0.9259, 0.09876, 0.9235, 0.0907, 0.9459, 0.09333, 0.9405, 0.211, 0.915, 0.2156, 0.9219, 0.1965, 0.9219, 0.1965, 0.9333, 0.1992, 0.9405, 0.211, 0.9352, 0.2232, 0.915, 0.2156, 0.9405, 0.211, 0.861, 0.4583, 0.8683, 0.4548, 0.8721, 0.4654, 0.8721, 0.4654, 0.868, 0.4677, 0.861, 0.4583, 0.8573, 0.4186, 0.8563, 0.4336, 0.8545, 0.4341, 0.8545, 0.4341, 0.8433, 0.422, 0.8573, 0.4186, 0.8357, 0.3771, 0.8495, 0.3755, 0.8514, 0.3896, 0.8514, 0.3896, 0.8387, 0.3917, 0.8357, 0.3771, 0.9045, 0.4575, 0.8948, 0.4609, 0.8931, 0.4556, 0.8931, 0.4556, 0.9028, 0.4525, 0.9045, 0.4575, 0.8902, 0.4127, 0.8809, 0.4232, 0.8768, 0.413, 0.8768, 0.413, 0.8891, 0.4093, 0.8902, 0.4127, 0.874, 0.3571, 0.8776, 0.3698, 0.8644, 0.373, 0.8644, 0.373, 0.8619, 0.3602, 0.874, 0.3571, 0.929, 0.4231, 0.9391, 0.421, 0.9439, 0.434, 0.9439, 0.434, 0.9307, 0.4355, 0.929, 0.4231, 0.9218, 0.3987, 0.9308, 0.3955, 0.9344, 0.4084, 0.9344, 0.4084, 0.9264, 0.4107, 0.9218, 0.3987, 0.9126, 0.3559, 0.9221, 0.368, 0.9092, 0.3737, 0.9092, 0.3737, 0.9063, 0.3591, 0.9126, 0.3559, 0.7935, 0.2063, 0.8184, 0.1907, 0.8155, 0.2101, 0.8155, 0.2101, 0.7997, 0.2134, 0.7935, 0.2063, 0.7928, 0.194, 0.8184, 0.1907, 0.7935, 0.2063, 0.8159, 0.2269, 0.8094, 0.2286, 0.7997, 0.2134, 0.7997, 0.2134, 0.8155, 0.2101, 0.8159, 0.2269, 0.8106, 0.2548, 0.8306, 0.2495, 0.8304, 0.2538, 0.8304, 0.2538, 0.817, 0.2605, 0.8106, 0.2548, 0.8106, 0.2548, 0.8121, 0.244, 0.8215, 0.2404, 0.8215, 0.2404, 0.8306, 0.2495, 0.8106, 0.2548, 0.8407, 0.1895, 0.8196, 0.1906, 0.8183, 0.1713, 0.8183, 0.1713, 0.8404, 0.171, 0.8407, 0.1895, 0.8437, 0.2223, 0.8288, 0.2241, 0.8246, 0.2088, 0.8246, 0.2088, 0.8422, 0.207, 0.8437, 0.2223, 0.8351, 0.2521, 0.8444, 0.2504, 0.8443, 0.2553, 0.8984, 0.1868, 0.8772, 0.1902, 0.8776, 0.172, 0.8776, 0.172, 0.8978, 0.1732, 0.8984, 0.1868, 0.8966, 0.1922, 0.8772, 0.1902, 0.8984, 0.1868, 0.8868, 0.2264, 0.8736, 0.2236, 0.8757, 0.2077, 0.8757, 0.2077, 0.8916, 0.21, 0.8868, 0.2264, 0.8717, 0.2548, 0.8657, 0.2525, 0.8716, 0.2491, 0.77, 0.1975, 0.7672, 0.1744, 0.7807, 0.1732, 0.7807, 0.1732, 0.7842, 0.1951, 0.77, 0.1975, 0.7805, 0.2398, 0.7738, 0.2199, 0.7939, 0.2148, 0.7939, 0.2148, 0.7974, 0.2327, 0.7805, 0.2398, 0.8027, 0.2711, 0.8106, 0.2548, 0.817, 0.2605, 0.817, 0.2605, 0.8039, 0.2721, 0.8027, 0.2711, 0.831, 0.2862, 0.8429, 0.2747, 0.8415, 0.2881, 0.9535, 0.1577, 0.932, 0.1564, 0.9326, 0.1368, 0.9326, 0.1368, 0.9539, 0.1359, 0.9535, 0.1577, 0.9249, 0.2428, 0.9068, 0.2334, 0.915, 0.2156, 0.915, 0.2156, 0.9352, 0.2232, 0.9249, 0.2428, 0.878, 0.2842, 0.8732, 0.2678, 0.8839, 0.2618, 0.8839, 0.2618, 0.8965, 0.2743, 0.878, 0.2842, 0.8357, 0.3771, 0.8387, 0.3917, 0.8248, 0.3937, 0.8248, 0.3937, 0.8284, 0.3779, 0.8357, 0.3771, 0.8329, 0.3632, 0.8357, 0.3771, 0.8284, 0.3779, 0.8284, 0.3779, 0.8313, 0.3633, 0.8329, 0.3632, 0.8413, 0.3356, 0.829, 0.3495, 0.822, 0.3374, 0.822, 0.3374, 0.8243, 0.3325, 0.8413, 0.3356, 0.8341, 0.3499, 0.829, 0.3495, 0.8413, 0.3356, 0.8586, 0.4093, 0.8718, 0.4, 0.8768, 0.413, 0.8768, 0.413, 0.863, 0.4171, 0.8586, 0.4093, 0.8597, 0.4029, 0.8718, 0.4, 0.8586, 0.4093, 0.8552, 0.3614, 0.8619, 0.3602, 0.8644, 0.373, 0.8644, 0.373, 0.8591, 0.374, 0.8552, 0.3614, 0.8529, 0.3269, 0.8555, 0.3349, 0.8421, 0.3357, 0.8421, 0.3357, 0.8418, 0.335, 0.8529, 0.3269, 0.9141, 0.3873, 0.9218, 0.3987, 0.9139, 0.4013, 0.9139, 0.4013, 0.9114, 0.3882, 0.9141, 0.3873, 0.8906, 0.3641, 0.9033, 0.3445, 0.9063, 0.3591, 0.9063, 0.3591, 0.8916, 0.3652, 0.8906, 0.3641, 0.8869, 0.3524, 0.9033, 0.3445, 0.8906, 0.3641, 0.879, 0.3253, 0.8795, 0.3249, 0.8796, 0.3255])
me_meshid0_name_001.materials.append(mat_material_002)
me_meshid0_name_001.use_remesh_fix_poles = True
me_meshid0_name_001.use_remesh_preserve_attributes = False
me_meshid0_name_001.update()

# ---- objects
ob_mball_000_mesh_002 = bpy.data.objects.new('Mball.000_Mesh.002', me_meshid0_name_001)

# ---- transforms, parenting, visibility, modifiers, constraints
ob_mball_000_mesh_002.location = (0.07421, -0.8064, -0.1252)
ob_mball_000_mesh_002.rotation_euler = (1.571, -0.0, 0.0)

# ---- collection membership
col_collection.objects.link(ob_mball_000_mesh_002)

# ---- scene / render settings (as saved in the file)
scene.frame_start = 1; scene.frame_end = 250; scene.frame_set(1)
scene.render.engine = 'BLENDER_EEVEE_NEXT'
scene.cycles.use_denoising = False
scene.cycles.samples = 128
scene.cycles.sampling_pattern = 'TABULATED_SOBOL'
scene.cycles.use_adaptive_sampling = False
scene.cycles.use_light_tree = False
scene.view_settings.view_transform = 'Filmic'
bpy.context.view_layer.update()

# ---- added for rendering (the .blend has no active camera and no usable light): camera, sun
cam_auto = bpy.data.cameras.new('AutoCamera')
cam_auto.lens = 50.0
cam_auto.sensor_width = 36.0
cam_auto.clip_end = 1000.0
ob_auto_camera = bpy.data.objects.new('AutoCamera', cam_auto)
scene.collection.objects.link(ob_auto_camera)
ob_auto_camera.location = (0.720061, -0.873673, 0.598543)
ob_auto_camera.rotation_euler = (1.09748, -7.21219e-08, 0.694738)
scene.camera = ob_auto_camera
light_auto_sun = bpy.data.lights.new('AutoSun', 'SUN')
light_auto_sun.energy = 3.0
light_auto_sun.angle = 0.0523599
ob_auto_sun = bpy.data.objects.new('AutoSun', light_auto_sun)
scene.collection.objects.link(ob_auto_sun)
ob_auto_sun.rotation_euler = (0.872665, 0.174533, 0.523599)
bpy.context.view_layer.update()
